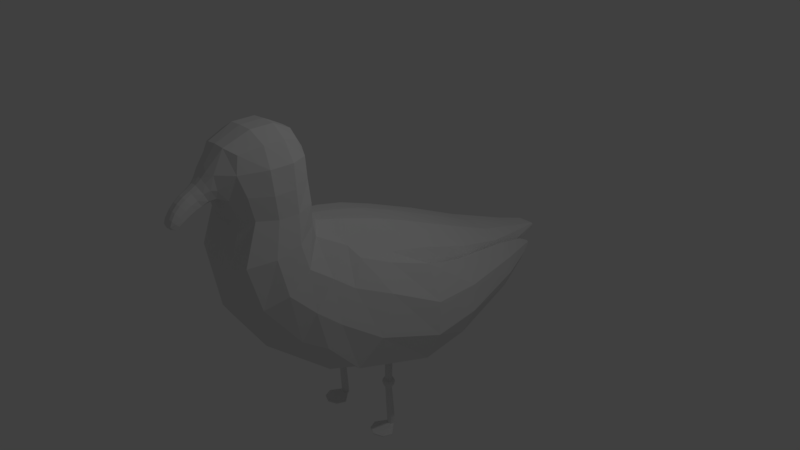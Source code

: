 # Source: FISIKM_S.blend  (saved by Blender 2.79.0; exported with 4.5.12 LTS)
import bpy
from mathutils import Matrix  # noqa: F401  (used for matrix-valued properties, if any)

bpy.ops.wm.read_factory_settings(use_empty=True)
scene = bpy.context.scene
scene.name = 'Scene'

# ---- collections
col_collection_1 = bpy.data.collections.new('Collection 1'); scene.collection.children.link(col_collection_1)

# ---- materials (node trees are filled in below, after node groups)
mat_fiskm_smaterial = bpy.data.materials.new('FiskmåsMaterial')
mat_fiskm_smaterial.alpha_threshold = 0.0
mat_fiskm_smaterial.use_transparent_shadow = False
mat_fiskm_smaterial.roughness = 0.5

# ---- material node trees

# ---- world
world_world = bpy.data.worlds.new('World'); scene.world = world_world
world_world.color = (0.05088, 0.05088, 0.05088)
world_world.use_sun_shadow = False
world_world.sun_shadow_jitter_overblur = 0.0
world_world.cycles.sampling_method = 'MANUAL'

# ---- cameras
cam_camera = bpy.data.cameras.new('Camera')
cam_camera.clip_end = 100.0
cam_camera.lens = 35.0
cam_camera.sensor_width = 32.0
cam_camera.sensor_height = 18.0
cam_camera.ortho_scale = 7.314
cam_camera.dof.focus_distance = 0.0
cam_camera.dof.aperture_fstop = 128.0

# ---- lights
light_lamp = bpy.data.lights.new('Lamp', 'POINT')
light_lamp.transmission_factor = 0.0
light_lamp.cutoff_distance = 30.0
light_lamp.energy = 100.0
light_lamp.shadow_buffer_clip_start = 1.001
light_lamp.shadow_soft_size = 0.1
light_lamp.shadow_maximum_resolution = 0.006
light_lamp.use_absolute_resolution = True

# ---- meshes
me_cylinder = bpy.data.meshes.new('Cylinder')
me_cylinder.from_pydata([(0.3239, -1.283, 2.001), (0.2911, -2.013, 1.997), (0.2256, -1.077, 1.016), (0.3362, -2.07, 1.8), (0.3916, -1.996, 1.544), (0.3836, -1.483, 2.061), (0.3789, -1.742, 2.06), (0.1375, -2.085, 2.054), (0.2132, -2.168, 0.6814), (0.2598, -0.605, 0.803), (0.3815, -1.226, 1.806), (0.402, -1.22, 1.541), (0.1408, -1.226, 2.061), (0.2425, -2.134, 1.505), (0.1621, -2.238, 1.802), (0.1683, -1.468, 2.184), (0.1683, -1.761, 2.184), (0.1787, -1.089, 1.524), (0.1577, -1.1, 1.825), (0.5213, -1.462, 1.526), (0.5208, -1.741, 1.528), (0.5068, -1.468, 1.825), (0.4963, -1.761, 1.825), (0.4607, -1.227, 1.004), (0.4221, -2.107, 0.7514), (0.349, 0.3141, 0.4943), (0.4088, 0.2046, -1.322), (0.4066, -1.935, 1.258), (0.138, 3.203, -0.634), (0.1335, 3.201, -0.6006), (0.1124, 3.202, -0.6531), (0.1706, -2.093, 0.04435), (0.4661, -1.231, 1.267), (0.6189, -1.705, 0.3327), (0.3106, -0.9539, -1.167), (0.2513, -2.039, 1.232), (0.2512, -1.111, 1.242), (0.514, -1.704, 1.236), (0.5307, -1.45, 1.239), (0.1867, -0.9823, 0.8862), (0.4561, -1.955, 0.1794), (0.6065, -1.402, 0.5551), (0.4017, -1.144, 0.8054), (0.5611, -1.796, 0.8018), (0.5793, -1.486, 0.8902), (0.5225, -0.789, 0.6088), (0.3288, 1.901, -0.1757), (0.5355, -1.513, -0.3981), (0.3204, 1.85, -0.9355), (0.363, 1.028, -1.16), (0.9447, -0.676, -0.4931), (0.3112, -0.1898, 0.6863), (0.7671, -0.9054, -0.9107), (0.9008, -0.4677, 0.01208), (0.667, -0.2426, 0.3787), (0.674, -1.386, 0.007075), (0.6605, -1.117, 0.3469), (0.6896, 0.2525, 0.2667), (0.8254, 0.1704, -1.085), (0.1668, 2.746, -0.7579), (0.8722, 1.073, -0.3146), (0.3852, 1.099, 0.1687), (0.702, 1.001, -0.9886), (0.6872, 1.054, 0.0005624), (0.8825, 1.054, -0.6768), (1.04, 0.2444, -0.6615), (0.9821, 0.2743, -0.1664), (0.5288, 1.874, -0.2714), (0.5288, 1.836, -0.837), (0.1123, 3.206, -0.5966), (0.2893, 2.759, -0.5711), (0.1668, 2.766, -0.4647), (0.2528, 2.738, -0.7208), (0.2527, 2.753, -0.5004), (0.2893, 2.753, -0.6515), (0.138, 3.204, -0.6157), (0.6261, 1.869, -0.6591), (0.6261, 1.883, -0.452), (0.1336, 3.198, -0.6485), (0.1144, 3.212, -0.6358), (0.1144, 3.214, -0.6151), (0.0819, -2.381, 1.674), (0.1293, -2.307, 1.52), (0.06775, -2.535, 1.589), (0.1029, -2.445, 1.454), (0.06302, -2.668, 1.475), (0.09321, -2.588, 1.369), (0.06308, -2.738, 1.342), (0.06872, -2.689, 1.297), (0.1956, -2.229, 1.636), (0.115, -2.17, 1.497), (0.07037, -2.276, 1.821), (0.1089, -2.496, 1.523), (0.125, -2.351, 1.613), (0.06651, -2.299, 1.471), (0.03871, -2.387, 1.698), (0.1073, -2.378, 1.479), (0.1143, -2.32, 1.718), (0.1711, -2.234, 1.543), (0.05625, -2.43, 1.431), (0.03143, -2.546, 1.607), (0.09876, -2.518, 1.415), (0.07038, -2.457, 1.629), (0.09855, -2.633, 1.423), (0.05118, -2.573, 1.35), (0.02957, -2.679, 1.489), (0.06531, -2.606, 1.537), (0.07144, -2.718, 1.314), (0.03828, -2.69, 1.29), (0.03553, -2.744, 1.339), (0.06676, -2.715, 1.403), (0.08381, -2.646, 1.325), (0.1591, -2.286, 1.641), (0.0341, -2.726, 1.413), (0.04595, -2.635, 1.311), (0.03761, -2.728, 1.3), (0.1049, -2.567, 1.477), (0.0303, -2.618, 1.554), (0.0912, -2.684, 1.363), (0.112, -2.426, 1.557), (0.03284, -2.465, 1.65), (0.05375, -2.503, 1.394), (0.08862, -2.23, 1.495), (0.0583, -2.365, 1.452), (0.05382, -2.324, 1.759), (0.7865, -0.904, 0.1928), (0.8145, -1.139, -0.1893), (0.6646, -0.7133, 0.4772), (0.7323, -1.288, -0.4944), (1.017, -0.6891, -0.4802), (0.8396, -0.9186, -0.8978), (0.7882, -0.3326, 0.3156), (0.9732, -0.4809, 0.02498), (1.111, 0.14, -0.7405), (0.9659, 0.06583, -1.123), (0.8635, 0.2119, 0.104), (1.075, 0.1757, -0.2949), (1.17, 0.1265, -0.7337), (1.025, 0.05236, -1.116), (0.9101, 0.1755, 0.157), (1.135, 0.1623, -0.2882), (1.029, 0.855, -0.7438), (0.9284, 0.7634, -1.063), (0.8165, 0.8173, -0.04707), (0.9925, 0.8759, -0.3716), (1.08, 0.8571, -0.7382), (0.9791, 0.7655, -1.058), (0.8673, 0.8194, -0.04143), (1.043, 0.878, -0.366), (0.7216, 1.968, -0.7314), (0.6771, 1.894, -0.9334), (0.5996, 1.906, -0.2912), (0.6956, 1.974, -0.4962), (0.752, 1.978, -0.7279), (0.7074, 1.904, -0.9298), (0.63, 1.917, -0.2876), (0.7259, 1.984, -0.4927), (0.5091, 2.534, -0.7084), (0.4874, 2.498, -0.807), (0.4496, 2.504, -0.4934), (0.4964, 2.537, -0.5935), (0.524, 2.54, -0.7067), (0.5022, 2.504, -0.8053), (0.4644, 2.51, -0.4916), (0.5112, 2.542, -0.5918), (0.4233, 2.745, -0.6806), (0.4173, 2.735, -0.7079), (0.4068, 2.737, -0.621), (0.4198, 2.746, -0.6487), (0.4274, 2.747, -0.6801), (0.4214, 2.737, -0.7074), (0.4109, 2.738, -0.6205), (0.4239, 2.747, -0.6482), (-0.3239, -1.283, 2.001), (0.0, -1.057, 1.019), (-0.2911, -2.013, 1.997), (-0.2256, -1.077, 1.016), (-0.3362, -2.07, 1.8), (-0.3916, -1.996, 1.544), (-0.3836, -1.483, 2.061), (-0.3789, -1.742, 2.06), (-0.1375, -2.085, 2.054), (-0.2132, -2.168, 0.6814), (0.0, -0.5791, 0.8202), (-0.2598, -0.605, 0.803), (0.0, 0.3406, 0.5171), (-0.3815, -1.226, 1.806), (-0.402, -1.22, 1.541), (-0.1408, -1.226, 2.061), (-0.2425, -2.134, 1.505), (-0.1621, -2.238, 1.802), (-0.1683, -1.468, 2.184), (-0.1683, -1.761, 2.184), (-0.1787, -1.089, 1.524), (-0.1577, -1.1, 1.825), (-0.5213, -1.462, 1.526), (-0.5208, -1.741, 1.528), (-0.5068, -1.468, 1.825), (-0.4963, -1.761, 1.825), (-0.4607, -1.227, 1.004), (0.0, -1.66, -0.6419), (0.0, -2.087, 2.066), (-0.4221, -2.107, 0.7514), (-0.349, 0.3141, 0.4943), (0.0, -1.222, 2.065), (0.0, -2.138, 1.448), (0.0, -2.247, 1.877), (0.0, -1.466, 2.196), (0.0, -1.768, 2.195), (0.0, -1.074, 1.521), (0.0, -1.089, 1.827), (-0.4088, 0.2046, -1.322), (0.0, 1.915, -0.1651), (-0.4066, -1.935, 1.258), (-0.138, 3.203, -0.634), (-0.1335, 3.201, -0.6006), (-0.1124, 3.202, -0.6531), (-0.1706, -2.093, 0.04435), (-0.4661, -1.231, 1.267), (-0.6189, -1.705, 0.3327), (0.0, -0.9461, 0.895), (-0.3106, -0.9539, -1.167), (-0.2513, -2.039, 1.232), (-0.2512, -1.111, 1.242), (0.0, -1.093, 1.239), (-0.514, -1.704, 1.236), (-0.5307, -1.45, 1.239), (-0.1867, -0.9823, 0.8862), (-0.4561, -1.955, 0.1794), (0.0, -0.1643, 0.7098), (0.0, -2.077, 1.206), (-0.6065, -1.402, 0.5551), (-0.4017, -1.144, 0.8054), (-0.5611, -1.796, 0.8018), (-0.5793, -1.486, 0.8902), (-0.5225, -0.789, 0.6088), (-0.3288, 1.901, -0.1757), (-0.5355, -1.513, -0.3981), (0.0, -2.182, 0.6553), (-0.3204, 1.85, -0.9355), (-0.363, 1.028, -1.16), (-0.9447, -0.676, -0.4931), (-0.3112, -0.1898, 0.6863), (-0.7671, -0.9054, -0.9107), (0.0, 1.104, 0.1903), (0.0, -2.094, 0.007866), (-0.9008, -0.4677, 0.01208), (-0.667, -0.2426, 0.3787), (-0.674, -1.386, 0.007075), (-0.6605, -1.117, 0.3469), (-0.6896, 0.2525, 0.2667), (-0.8254, 0.1704, -1.085), (-0.1668, 2.746, -0.7579), (-0.8722, 1.073, -0.3146), (-0.3852, 1.099, 0.1687), (-0.702, 1.001, -0.9886), (-0.6872, 1.054, 0.0005624), (0.0, -0.9339, -1.192), (-0.8825, 1.054, -0.6768), (0.0, 2.716, -0.4419), (-1.04, 0.2444, -0.6615), (-0.9821, 0.2743, -0.1664), (-0.5288, 1.874, -0.2714), (0.0, 0.1911, -1.337), (-0.5288, 1.836, -0.837), (-0.1123, 3.206, -0.5966), (-0.2893, 2.759, -0.5711), (-0.1668, 2.766, -0.4647), (-0.2528, 2.738, -0.7208), (-0.2527, 2.753, -0.5004), (0.0, 1.036, -1.181), (-0.2893, 2.753, -0.6515), (-0.138, 3.204, -0.6157), (-0.6261, 1.869, -0.6591), (-0.6261, 1.883, -0.452), (0.0, 1.863, -0.9474), (-0.1336, 3.198, -0.6485), (0.0, 3.202, -0.6533), (-0.1144, 3.212, -0.6358), (-0.1144, 3.214, -0.6151), (0.0, 3.206, -0.5964), (0.0, 2.694, -0.7739), (0.0, 3.215, -0.6151), (0.0, 3.213, -0.636), (-0.0819, -2.381, 1.674), (-0.1293, -2.307, 1.52), (0.0, -2.298, 1.472), (0.0, -2.387, 1.7), (-0.06775, -2.535, 1.589), (-0.1029, -2.445, 1.454), (0.0, -2.431, 1.433), (0.0, -2.545, 1.606), (-0.06302, -2.668, 1.475), (-0.09321, -2.588, 1.369), (0.0, -2.573, 1.353), (0.0, -2.678, 1.489), (-0.06308, -2.738, 1.342), (-0.06872, -2.689, 1.297), (0.0, -2.689, 1.293), (0.0, -2.741, 1.342), (-0.1956, -2.229, 1.636), (-0.115, -2.17, 1.497), (-0.07037, -2.276, 1.821), (-0.1089, -2.496, 1.523), (-0.125, -2.351, 1.613), (-0.06651, -2.299, 1.471), (-0.03871, -2.387, 1.698), (-0.1073, -2.378, 1.479), (0.0, -2.319, 1.769), (-0.1143, -2.32, 1.718), (-0.1711, -2.234, 1.543), (0.0, -2.225, 1.487), (-0.05625, -2.43, 1.431), (-0.03143, -2.546, 1.607), (-0.09876, -2.518, 1.415), (0.0, -2.364, 1.455), (0.0, -2.465, 1.651), (-0.07038, -2.457, 1.629), (-0.09855, -2.633, 1.423), (-0.05118, -2.573, 1.35), (-0.02957, -2.679, 1.489), (0.0, -2.634, 1.314), (0.0, -2.503, 1.397), (0.0, -2.617, 1.553), (-0.06531, -2.606, 1.537), (-0.07144, -2.718, 1.314), (-0.03828, -2.69, 1.29), (-0.03553, -2.744, 1.339), (0.0, -2.726, 1.302), (-0.06676, -2.715, 1.403), (-0.08381, -2.646, 1.325), (0.0, -2.724, 1.414), (-0.1591, -2.286, 1.641), (-0.0341, -2.726, 1.413), (-0.04595, -2.635, 1.311), (-0.03761, -2.728, 1.3), (-0.1049, -2.567, 1.477), (-0.0303, -2.618, 1.554), (-0.0912, -2.684, 1.363), (-0.112, -2.426, 1.557), (-0.03284, -2.465, 1.65), (-0.05375, -2.503, 1.394), (-0.08862, -2.23, 1.495), (-0.0583, -2.365, 1.452), (-0.05382, -2.324, 1.759), (-0.7865, -0.904, 0.1928), (-0.8145, -1.139, -0.1893), (-0.6646, -0.7133, 0.4772), (-0.7323, -1.288, -0.4944), (-1.017, -0.6891, -0.4802), (-0.8396, -0.9186, -0.8978), (-0.7882, -0.3326, 0.3156), (-0.9732, -0.4809, 0.02498), (-1.111, 0.14, -0.7405), (-0.9659, 0.06583, -1.123), (-0.8635, 0.2119, 0.104), (-1.075, 0.1757, -0.2949), (-1.17, 0.1265, -0.7337), (-1.025, 0.05236, -1.116), (-0.9101, 0.1755, 0.157), (-1.135, 0.1623, -0.2882), (-1.029, 0.855, -0.7438), (-0.9284, 0.7634, -1.063), (-0.8165, 0.8173, -0.04707), (-0.9925, 0.8759, -0.3716), (-1.08, 0.8571, -0.7382), (-0.9791, 0.7655, -1.058), (-0.8673, 0.8194, -0.04143), (-1.043, 0.878, -0.366), (-0.7216, 1.968, -0.7314), (-0.6771, 1.894, -0.9334), (-0.5996, 1.906, -0.2912), (-0.6956, 1.974, -0.4962), (-0.752, 1.978, -0.7279), (-0.7074, 1.904, -0.9298), (-0.63, 1.917, -0.2876), (-0.7259, 1.984, -0.4927), (-0.5091, 2.534, -0.7084), (-0.4874, 2.498, -0.807), (-0.4496, 2.504, -0.4934), (-0.4964, 2.537, -0.5935), (-0.524, 2.54, -0.7067), (-0.5022, 2.504, -0.8053), (-0.4644, 2.51, -0.4916), (-0.5112, 2.542, -0.5918), (-0.4233, 2.745, -0.6806), (-0.4173, 2.735, -0.7079), (-0.4068, 2.737, -0.621), (-0.4198, 2.746, -0.6487), (-0.4274, 2.747, -0.6801), (-0.4214, 2.737, -0.7074), (-0.4109, 2.738, -0.6205), (-0.4239, 2.747, -0.6482), (0.4826, -0.07342, -1.62), (0.5151, -0.08688, -1.62), (0.5286, -0.1194, -1.62), (0.5151, -0.1519, -1.62), (0.4826, -0.1653, -1.62), (0.4501, -0.1519, -1.62), (0.4367, -0.1194, -1.62), (0.4501, -0.08688, -1.62), (0.4826, -0.04053, -1.652), (0.5384, -0.06362, -1.652), (0.5615, -0.1194, -1.652), (0.5384, -0.1751, -1.652), (0.4826, -0.1982, -1.652), (0.4269, -0.1751, -1.652), (0.4038, -0.1194, -1.652), (0.4269, -0.06362, -1.652), (0.4826, -0.03499, -1.687), (0.5423, -0.05971, -1.687), (0.567, -0.1194, -1.687), (0.5423, -0.179, -1.687), (0.4826, -0.2037, -1.687), (0.423, -0.179, -1.687), (0.3983, -0.1194, -1.687), (0.423, -0.05971, -1.687), (0.4826, -0.04864, -1.732), (0.5326, -0.06936, -1.732), (0.5534, -0.1194, -1.732), (0.5326, -0.1694, -1.732), (0.4826, -0.1901, -1.732), (0.4326, -0.1694, -1.732), (0.4119, -0.1194, -1.732), (0.4326, -0.06936, -1.732), (0.4826, -0.07562, -1.773), (0.5136, -0.08843, -1.773), (0.5264, -0.1194, -1.773), (0.5136, -0.1503, -1.773), (0.4826, -0.1631, -1.773), (0.4517, -0.1503, -1.773), (0.4389, -0.1194, -1.773), (0.4517, -0.08843, -1.773), (0.4826, -0.04155, -2.155), (0.5176, -0.05604, -2.155), (0.5321, -0.09103, -2.155), (0.5176, -0.126, -2.155), (0.4826, -0.1405, -2.155), (0.4476, -0.126, -2.155), (0.4331, -0.09103, -2.155), (0.4476, -0.05604, -2.155), (0.4826, -0.02535, -2.381), (0.5176, -0.03985, -2.381), (0.5321, -0.07484, -2.381), (0.5176, -0.1098, -2.381), (0.4826, -0.1243, -2.381), (0.4476, -0.1098, -2.381), (0.4331, -0.07484, -2.381), (0.4476, -0.03985, -2.381), (0.4826, -0.02535, -2.412), (0.5176, -0.03985, -2.412), (0.5321, -0.07484, -2.412), (0.5176, -0.1098, -2.412), (0.4826, -0.1243, -2.412), (0.4476, -0.1098, -2.412), (0.4331, -0.07484, -2.412), (0.4476, -0.03985, -2.412), (0.6578, -0.2199, -2.408), (0.6065, -0.3438, -2.408), (0.4826, -0.3951, -2.408), (0.3587, -0.3438, -2.408), (0.3074, -0.2199, -2.408), (0.6578, -0.2199, -2.42), (0.6065, -0.3438, -2.42), (0.4826, -0.3951, -2.42), (0.3587, -0.3438, -2.42), (0.3074, -0.2199, -2.42), (-0.4826, -0.07342, -1.62), (-0.5151, -0.08688, -1.62), (-0.5286, -0.1194, -1.62), (-0.5151, -0.1519, -1.62), (-0.4826, -0.1653, -1.62), (-0.4501, -0.1519, -1.62), (-0.4367, -0.1194, -1.62), (-0.4501, -0.08688, -1.62), (-0.4826, -0.04053, -1.652), (-0.5384, -0.06362, -1.652), (-0.5615, -0.1194, -1.652), (-0.5384, -0.1751, -1.652), (-0.4826, -0.1982, -1.652), (-0.4269, -0.1751, -1.652), (-0.4038, -0.1194, -1.652), (-0.4269, -0.06362, -1.652), (-0.4826, -0.03499, -1.687), (-0.5423, -0.05971, -1.687), (-0.567, -0.1194, -1.687), (-0.5423, -0.179, -1.687), (-0.4826, -0.2037, -1.687), (-0.423, -0.179, -1.687), (-0.3983, -0.1194, -1.687), (-0.423, -0.05971, -1.687), (-0.4826, -0.04864, -1.732), (-0.5326, -0.06936, -1.732), (-0.5534, -0.1194, -1.732), (-0.5326, -0.1694, -1.732), (-0.4826, -0.1901, -1.732), (-0.4326, -0.1694, -1.732), (-0.4119, -0.1194, -1.732), (-0.4326, -0.06936, -1.732), (-0.4826, -0.07562, -1.773), (-0.5136, -0.08843, -1.773), (-0.5264, -0.1194, -1.773), (-0.5136, -0.1503, -1.773), (-0.4826, -0.1631, -1.773), (-0.4517, -0.1503, -1.773), (-0.4389, -0.1194, -1.773), (-0.4517, -0.08843, -1.773), (-0.4826, -0.04155, -2.155), (-0.5176, -0.05604, -2.155), (-0.5321, -0.09103, -2.155), (-0.5176, -0.126, -2.155), (-0.4826, -0.1405, -2.155), (-0.4476, -0.126, -2.155), (-0.4331, -0.09103, -2.155), (-0.4476, -0.05604, -2.155), (-0.4826, -0.02535, -2.381), (-0.5176, -0.03985, -2.381), (-0.5321, -0.07484, -2.381), (-0.5176, -0.1098, -2.381), (-0.4826, -0.1243, -2.381), (-0.4476, -0.1098, -2.381), (-0.4331, -0.07484, -2.381), (-0.4476, -0.03985, -2.381), (-0.4826, -0.02535, -2.412), (-0.5176, -0.03985, -2.412), (-0.5321, -0.07484, -2.412), (-0.5176, -0.1098, -2.412), (-0.4826, -0.1243, -2.412), (-0.4476, -0.1098, -2.412), (-0.4331, -0.07484, -2.412), (-0.4476, -0.03985, -2.412), (-0.6578, -0.2199, -2.408), (-0.6065, -0.3438, -2.408), (-0.4826, -0.3951, -2.408), (-0.3587, -0.3438, -2.408), (-0.3074, -0.2199, -2.408), (-0.6578, -0.2199, -2.42), (-0.6065, -0.3438, -2.42), (-0.4826, -0.3951, -2.42), (-0.3587, -0.3438, -2.42), (-0.3074, -0.2199, -2.42), (0.5196, -0.143, -1.198), (0.5352, -0.1103, -1.195), (0.4826, -0.157, -1.216), (0.4462, -0.144, -1.239), (0.5198, -0.07803, -1.21), (0.4459, -0.07891, -1.25), (0.4311, -0.1117, -1.253), (0.4826, -0.06501, -1.233), (-0.5196, -0.143, -1.198), (-0.4826, -0.157, -1.216), (-0.5352, -0.1103, -1.195), (-0.4462, -0.144, -1.239), (-0.4459, -0.07891, -1.25), (-0.4311, -0.1117, -1.253), (-0.4826, -0.06501, -1.233), (-0.5198, -0.07803, -1.21)], [], [(22, 6, 1, 3), (18, 12, 0, 10), (4, 3, 14, 89, 13), (3, 1, 7, 14), (6, 16, 7, 1), (0, 12, 15, 5), (5, 15, 16, 6), (17, 18, 10, 11), (209, 210, 18, 17), (210, 204, 12, 18), (20, 22, 3, 4), (4, 13, 35, 27), (11, 10, 21, 19), (19, 21, 22, 20), (10, 0, 5, 21), (21, 5, 6, 22), (11, 19, 38, 32), (209, 17, 36, 224), (20, 4, 27, 37), (17, 11, 32, 36), (13, 90, 205, 230, 35), (15, 207, 208, 16), (12, 204, 207, 15), (16, 208, 201, 7), (14, 7, 201, 206, 91), (124, 308, 287, 95), (19, 20, 37, 38), (79, 28, 78, 30), (78, 72, 59, 30), (69, 71, 73, 29), (280, 259, 71, 69), (28, 74, 72, 78), (29, 73, 70, 75), (224, 36, 2, 174), (32, 38, 44, 23), (35, 230, 238, 8), (36, 32, 23, 2), (37, 27, 24, 43), (38, 37, 43, 44), (27, 35, 8, 24), (43, 24, 40, 33), (24, 8, 31, 40), (23, 44, 41, 42), (2, 23, 42, 39), (8, 238, 245, 31), (44, 43, 33, 41), (174, 2, 39, 220), (41, 33, 55, 56), (220, 39, 9, 183), (42, 41, 56, 45), (200, 221, 257), (39, 42, 45, 9), (40, 31, 200, 47), (33, 40, 47, 55), (9, 45, 54, 51), (52, 50, 133, 134), (47, 52, 130, 128), (45, 56, 125, 127), (47, 200, 34, 52), (183, 9, 51, 229), (245, 200, 31), (51, 54, 57, 25), (53, 50, 65, 66), (229, 51, 25, 185), (54, 53, 66, 57), (34, 257, 263, 26), (52, 34, 543, 541, 542, 545, 548, 26, 58), (50, 52, 58, 65), (26, 263, 270, 49), (65, 58, 62, 64), (25, 57, 63, 61), (57, 66, 60, 63), (66, 65, 64, 60), (185, 25, 61, 244), (58, 26, 49, 62), (64, 62, 68, 76), (61, 63, 67, 46), (60, 64, 76, 77), (244, 61, 46, 212), (49, 270, 275, 48), (63, 60, 77, 67), (62, 49, 48, 68), (212, 46, 71, 259), (68, 48, 59, 72), (77, 76, 74, 70), (67, 77, 70, 73), (76, 68, 72, 74), (48, 275, 281, 59), (46, 67, 73, 71), (75, 70, 74, 28), (283, 79, 30, 277), (280, 69, 80, 282), (282, 80, 79, 283), (69, 29, 75, 80), (80, 75, 28, 79), (30, 59, 281, 277), (123, 96, 84, 99), (122, 98, 82, 94), (13, 89, 98), (121, 101, 86, 104), (120, 316, 291, 100), (119, 102, 83, 92), (118, 110, 87, 107), (117, 323, 295, 105), (116, 106, 85, 103), (115, 109, 299, 328), (114, 111, 88, 108), (113, 331, 299, 109), (82, 112, 93), (93, 97, 81), (93, 112, 97), (112, 14, 97), (110, 113, 109, 87), (85, 105, 113, 110), (105, 295, 331, 113), (321, 114, 108, 298), (294, 104, 114, 321), (104, 86, 111, 114), (108, 115, 328, 298), (88, 107, 115, 108), (107, 87, 109, 115), (101, 116, 103, 86), (84, 92, 116, 101), (92, 83, 106, 116), (106, 117, 105, 85), (83, 100, 117, 106), (100, 291, 323, 117), (111, 118, 107, 88), (86, 103, 118, 111), (103, 85, 110, 118), (96, 119, 92, 84), (82, 93, 119, 96), (93, 81, 102, 119), (102, 120, 100, 83), (81, 95, 120, 102), (95, 287, 316, 120), (322, 121, 104, 294), (290, 99, 121, 322), (99, 84, 101, 121), (98, 112, 82), (98, 89, 112), (89, 14, 112), (311, 122, 94, 286), (205, 90, 122, 311), (90, 13, 98, 122), (315, 123, 99, 290), (286, 94, 123, 315), (94, 82, 96, 123), (97, 124, 95, 81), (14, 91, 124, 97), (91, 206, 308, 124), (125, 126, 129, 132), (127, 125, 132, 131), (126, 128, 130, 129), (55, 47, 128, 126), (132, 129, 137, 140), (54, 45, 127, 131), (50, 53, 136, 133), (56, 55, 126, 125), (134, 133, 141, 142), (133, 136, 144, 141), (139, 140, 148, 147), (129, 130, 138, 137), (130, 52, 134, 138), (53, 54, 135, 136), (54, 131, 139, 135), (131, 132, 140, 139), (141, 144, 152, 149), (147, 148, 156, 155), (146, 142, 150, 154), (135, 139, 147, 143), (140, 137, 145, 148), (137, 138, 146, 145), (136, 135, 143, 144), (138, 134, 142, 146), (152, 151, 159, 160), (153, 154, 162, 161), (156, 153, 161, 164), (142, 141, 149, 150), (143, 147, 155, 151), (148, 145, 153, 156), (145, 146, 154, 153), (144, 143, 151, 152), (164, 161, 169, 172), (159, 163, 171, 167), (158, 157, 165, 166), (154, 150, 158, 162), (155, 156, 164, 163), (149, 152, 160, 157), (150, 149, 157, 158), (151, 155, 163, 159), (165, 168, 172, 169), (166, 165, 169, 170), (168, 167, 171, 172), (161, 162, 170, 169), (160, 159, 167, 168), (162, 158, 166, 170), (163, 164, 172, 171), (157, 160, 168, 165), (198, 177, 175, 180), (194, 186, 173, 188), (178, 189, 300, 190, 177), (177, 190, 181, 175), (180, 175, 181, 192), (173, 179, 191, 188), (179, 180, 192, 191), (193, 187, 186, 194), (209, 193, 194, 210), (210, 194, 188, 204), (196, 178, 177, 198), (178, 213, 222, 189), (187, 195, 197, 186), (195, 196, 198, 197), (186, 197, 179, 173), (197, 198, 180, 179), (187, 218, 226, 195), (209, 224, 223, 193), (196, 225, 213, 178), (193, 223, 218, 187), (189, 222, 230, 205, 301), (191, 192, 208, 207), (188, 191, 207, 204), (192, 181, 201, 208), (190, 302, 206, 201, 181), (344, 306, 287, 308), (195, 226, 225, 196), (278, 216, 276, 214), (276, 216, 252, 268), (265, 215, 269, 267), (280, 265, 267, 259), (214, 276, 268, 271), (215, 272, 266, 269), (224, 174, 176, 223), (218, 199, 234, 226), (222, 182, 238, 230), (223, 176, 199, 218), (225, 233, 202, 213), (226, 234, 233, 225), (213, 202, 182, 222), (233, 219, 228, 202), (202, 228, 217, 182), (199, 232, 231, 234), (176, 227, 232, 199), (182, 217, 245, 238), (234, 231, 219, 233), (174, 220, 227, 176), (231, 249, 248, 219), (220, 183, 184, 227), (232, 235, 249, 231), (200, 257, 34), (227, 184, 235, 232), (228, 237, 200, 217), (219, 248, 237, 228), (184, 242, 247, 235), (243, 354, 353, 241), (237, 348, 350, 243), (235, 347, 345, 249), (237, 243, 221, 200), (183, 229, 242, 184), (245, 217, 200), (242, 203, 250, 247), (246, 261, 260, 241), (229, 185, 203, 242), (247, 250, 261, 246), (221, 211, 263, 257), (243, 251, 211, 555, 553, 554, 552, 550, 221), (241, 260, 251, 243), (211, 240, 270, 263), (260, 258, 255, 251), (203, 254, 256, 250), (250, 256, 253, 261), (261, 253, 258, 260), (185, 244, 254, 203), (251, 255, 240, 211), (258, 273, 264, 255), (254, 236, 262, 256), (253, 274, 273, 258), (244, 212, 236, 254), (240, 239, 275, 270), (256, 262, 274, 253), (255, 264, 239, 240), (212, 259, 267, 236), (264, 268, 252, 239), (274, 266, 271, 273), (262, 269, 266, 274), (273, 271, 268, 264), (239, 252, 281, 275), (236, 267, 269, 262), (272, 214, 271, 266), (283, 277, 216, 278), (280, 282, 279, 265), (282, 283, 278, 279), (265, 279, 272, 215), (279, 278, 214, 272), (216, 277, 281, 252), (343, 312, 289, 307), (342, 305, 285, 310), (189, 310, 300), (341, 319, 293, 314), (340, 313, 291, 316), (339, 303, 288, 317), (338, 325, 296, 329), (337, 320, 295, 323), (336, 318, 292, 324), (335, 328, 299, 327), (334, 326, 297, 330), (333, 327, 299, 331), (285, 304, 332), (304, 284, 309), (304, 309, 332), (332, 309, 190), (329, 296, 327, 333), (292, 329, 333, 320), (320, 333, 331, 295), (321, 298, 326, 334), (294, 321, 334, 319), (319, 334, 330, 293), (326, 298, 328, 335), (297, 326, 335, 325), (325, 335, 327, 296), (314, 293, 318, 336), (289, 314, 336, 303), (303, 336, 324, 288), (324, 292, 320, 337), (288, 324, 337, 313), (313, 337, 323, 291), (330, 297, 325, 338), (293, 330, 338, 318), (318, 338, 329, 292), (307, 289, 303, 339), (285, 307, 339, 304), (304, 339, 317, 284), (317, 288, 313, 340), (284, 317, 340, 306), (306, 340, 316, 287), (322, 294, 319, 341), (290, 322, 341, 312), (312, 341, 314, 289), (310, 285, 332), (310, 332, 300), (300, 332, 190), (311, 286, 305, 342), (205, 311, 342, 301), (301, 342, 310, 189), (315, 290, 312, 343), (286, 315, 343, 305), (305, 343, 307, 285), (309, 284, 306, 344), (190, 309, 344, 302), (302, 344, 308, 206), (345, 352, 349, 346), (347, 351, 352, 345), (346, 349, 350, 348), (248, 346, 348, 237), (352, 360, 357, 349), (247, 351, 347, 235), (241, 353, 356, 246), (249, 345, 346, 248), (354, 362, 361, 353), (353, 361, 364, 356), (359, 367, 368, 360), (349, 357, 358, 350), (350, 358, 354, 243), (246, 356, 355, 247), (247, 355, 359, 351), (351, 359, 360, 352), (361, 369, 372, 364), (367, 375, 376, 368), (366, 374, 370, 362), (355, 363, 367, 359), (360, 368, 365, 357), (357, 365, 366, 358), (356, 364, 363, 355), (358, 366, 362, 354), (372, 380, 379, 371), (373, 381, 382, 374), (376, 384, 381, 373), (362, 370, 369, 361), (363, 371, 375, 367), (368, 376, 373, 365), (365, 373, 374, 366), (364, 372, 371, 363), (384, 392, 389, 381), (379, 387, 391, 383), (378, 386, 385, 377), (374, 382, 378, 370), (375, 383, 384, 376), (369, 377, 380, 372), (370, 378, 377, 369), (371, 379, 383, 375), (385, 389, 392, 388), (386, 390, 389, 385), (388, 392, 391, 387), (381, 389, 390, 382), (380, 388, 387, 379), (382, 390, 386, 378), (383, 391, 392, 384), (377, 385, 388, 380), (393, 548, 545, 394), (394, 545, 542, 395), (395, 542, 541, 396), (396, 541, 543, 397), (397, 543, 544, 398), (398, 544, 547, 399), (399, 547, 546, 400), (400, 546, 548, 393), (396, 397, 405, 404), (407, 408, 416, 415), (399, 400, 408, 407), (394, 395, 403, 402), (397, 398, 406, 405), (400, 393, 401, 408), (393, 394, 402, 401), (395, 396, 404, 403), (398, 399, 407, 406), (414, 415, 423, 422), (405, 406, 414, 413), (403, 404, 412, 411), (401, 402, 410, 409), (408, 401, 409, 416), (406, 407, 415, 414), (404, 405, 413, 412), (402, 403, 411, 410), (417, 418, 426, 425), (412, 413, 421, 420), (410, 411, 419, 418), (415, 416, 424, 423), (413, 414, 422, 421), (411, 412, 420, 419), (409, 410, 418, 417), (416, 409, 417, 424), (431, 432, 440, 439), (424, 417, 425, 432), (422, 423, 431, 430), (420, 421, 429, 428), (418, 419, 427, 426), (423, 424, 432, 431), (421, 422, 430, 429), (419, 420, 428, 427), (434, 435, 443, 442), (429, 430, 438, 437), (427, 428, 436, 435), (425, 426, 434, 433), (432, 425, 433, 440), (430, 431, 439, 438), (428, 429, 437, 436), (426, 427, 435, 434), (448, 441, 449, 456), (439, 440, 448, 447), (437, 438, 446, 445), (435, 436, 444, 443), (433, 434, 442, 441), (440, 433, 441, 448), (438, 439, 447, 446), (436, 437, 445, 444), (449, 450, 451, 452, 453, 454, 455, 456), (445, 446, 460, 459), (444, 445, 459, 458), (442, 443, 451, 450), (447, 448, 456, 455), (454, 453, 464, 465), (451, 443, 457, 462), (441, 442, 450, 449), (460, 461, 466, 465), (458, 459, 464, 463), (459, 460, 465, 464), (457, 458, 463, 462), (455, 454, 465, 466), (452, 451, 462, 463), (446, 447, 461, 460), (443, 444, 458, 457), (453, 452, 463, 464), (447, 455, 466, 461), (467, 468, 556, 555), (468, 469, 551, 556), (469, 470, 549, 551), (471, 472, 552, 550), (472, 473, 554, 552), (473, 474, 553, 554), (474, 467, 555, 553), (470, 478, 479, 471), (481, 489, 490, 482), (473, 481, 482, 474), (468, 476, 477, 469), (471, 479, 480, 472), (474, 482, 475, 467), (467, 475, 476, 468), (469, 477, 478, 470), (472, 480, 481, 473), (488, 496, 497, 489), (479, 487, 488, 480), (477, 485, 486, 478), (475, 483, 484, 476), (482, 490, 483, 475), (480, 488, 489, 481), (478, 486, 487, 479), (476, 484, 485, 477), (491, 499, 500, 492), (486, 494, 495, 487), (484, 492, 493, 485), (489, 497, 498, 490), (487, 495, 496, 488), (485, 493, 494, 486), (483, 491, 492, 484), (490, 498, 491, 483), (505, 513, 514, 506), (498, 506, 499, 491), (496, 504, 505, 497), (494, 502, 503, 495), (492, 500, 501, 493), (497, 505, 506, 498), (495, 503, 504, 496), (493, 501, 502, 494), (508, 516, 517, 509), (503, 511, 512, 504), (501, 509, 510, 502), (499, 507, 508, 500), (506, 514, 507, 499), (504, 512, 513, 505), (502, 510, 511, 503), (500, 508, 509, 501), (522, 530, 523, 515), (513, 521, 522, 514), (511, 519, 520, 512), (509, 517, 518, 510), (507, 515, 516, 508), (514, 522, 515, 507), (512, 520, 521, 513), (510, 518, 519, 511), (523, 530, 529, 528, 527, 526, 525, 524), (519, 533, 534, 520), (518, 532, 533, 519), (516, 524, 525, 517), (521, 529, 530, 522), (528, 539, 538, 527), (525, 536, 531, 517), (515, 523, 524, 516), (534, 539, 540, 535), (532, 537, 538, 533), (533, 538, 539, 534), (531, 536, 537, 532), (529, 540, 539, 528), (526, 537, 536, 525), (520, 534, 535, 521), (517, 531, 532, 518), (527, 538, 537, 526), (521, 535, 540, 529), (221, 550, 552, 554, 553, 555, 211), (26, 548, 546, 547, 544, 543, 34)])
_uv = me_cylinder.uv_layers.new(name='UVMap')
_uv.uv.foreach_set('vector', [0.1765, 0.1898, 0.1759, 0.1902, 0.1756, 0.1895, 0.1759, 0.189, 0.1757, 0.1921, 0.1755, 0.1916, 0.1759, 0.1914, 0.1765, 0.1916, -0.01039, 0.2082, 0.05951, 0.1645, 0.1182, 0.2088, 0.07968, 0.2431, 0.03019, 0.2561, 0.05951, 0.1645, 0.09611, 0.1122, 0.1489, 0.1243, 0.1182, 0.2088, 0.1759, 0.1902, 0.1754, 0.1904, 0.1753, 0.1895, 0.1756, 0.1895, 0.1759, 0.1914, 0.1755, 0.1916, 0.1754, 0.1913, 0.176, 0.1909, 0.176, 0.1909, 0.1754, 0.1913, 0.1754, 0.1904, 0.1759, 0.1902, 0.1763, 0.1931, 0.1757, 0.1921, 0.1765, 0.1916, 0.1775, 0.1919, 0.1751, 0.1934, 0.1751, 0.1922, 0.1757, 0.1921, 0.1763, 0.1931, 0.1751, 0.1922, 0.1751, 0.1917, 0.1755, 0.1916, 0.1757, 0.1921, 0.1775, 0.1892, 0.1765, 0.1898, 0.1759, 0.189, 0.1766, 0.1884, 0.1766, 0.1884, 0.176, 0.1879, 0.1767, 0.1865, 0.1777, 0.1872, 0.1775, 0.1919, 0.1765, 0.1916, 0.1767, 0.1907, 0.1779, 0.1905, 0.1779, 0.1905, 0.1767, 0.1907, 0.1765, 0.1898, 0.1775, 0.1892, 0.1765, 0.1916, 0.1759, 0.1914, 0.176, 0.1909, 0.1767, 0.1907, 0.1767, 0.1907, 0.176, 0.1909, 0.1759, 0.1902, 0.1765, 0.1898, 0.1775, 0.1919, 0.1779, 0.1905, 0.1798, 0.1902, 0.1796, 0.1922, 0.1751, 0.1934, 0.1763, 0.1931, 0.1784, 0.1948, 0.1751, 0.196, 0.1775, 0.1892, 0.1766, 0.1884, 0.1777, 0.1872, 0.1791, 0.1883, 0.1763, 0.1931, 0.1775, 0.1919, 0.1796, 0.1922, 0.1784, 0.1948, 0.176, 0.1879, 0.1755, 0.1878, 0.1751, 0.1874, 0.1751, 0.1861, 0.1767, 0.1865, 0.1754, 0.1913, 0.1751, 0.1919, 0.1751, 0.1905, 0.1754, 0.1904, 0.1755, 0.1916, 0.1751, 0.1917, 0.1751, 0.1919, 0.1754, 0.1913, 0.1754, 0.1904, 0.1751, 0.1905, 0.1751, 0.1895, 0.1753, 0.1895, 0.1182, 0.2088, 0.1489, 0.1243, 0.19, 0.1321, 0.1722, 0.2049, 0.1472, 0.2186, 0.7095, 0.1942, 0.7185, 0.1762, 0.7428, 0.1961, 0.7371, 0.2056, 0.1779, 0.1905, 0.1775, 0.1892, 0.1791, 0.1883, 0.1798, 0.1902, 0.2571, 0.1106, 0.257, 0.1104, 0.2572, 0.1104, 0.2572, 0.1106, 0.2572, 0.1104, 0.2594, 0.1054, 0.2611, 0.1068, 0.2572, 0.1106, 0.2568, 0.1106, 0.2538, 0.1079, 0.2546, 0.1062, 0.2568, 0.1104, 0.2568, 0.1113, 0.2522, 0.1112, 0.2538, 0.1079, 0.2568, 0.1106, 0.257, 0.1104, 0.2577, 0.1052, 0.2594, 0.1054, 0.2572, 0.1104, 0.2568, 0.1104, 0.2546, 0.1062, 0.256, 0.1053, 0.2569, 0.1104, 0.1751, 0.196, 0.1784, 0.1948, 0.181, 0.198, 0.1751, 0.2, 0.1796, 0.1922, 0.1798, 0.1902, 0.1833, 0.188, 0.1832, 0.1924, 0.1767, 0.1865, 0.1751, 0.1861, 0.1751, 0.1814, 0.177, 0.1818, 0.1784, 0.1948, 0.1796, 0.1922, 0.1832, 0.1924, 0.181, 0.198, 0.1791, 0.1883, 0.1777, 0.1872, 0.1787, 0.1828, 0.1815, 0.1846, 0.1798, 0.1902, 0.1791, 0.1883, 0.1815, 0.1846, 0.1833, 0.188, 0.1777, 0.1872, 0.1767, 0.1865, 0.177, 0.1818, 0.1787, 0.1828, 0.1815, 0.1846, 0.1787, 0.1828, 0.1816, 0.1762, 0.1856, 0.1788, 0.1787, 0.1828, 0.177, 0.1818, 0.1773, 0.1744, 0.1816, 0.1762, 0.1832, 0.1924, 0.1833, 0.188, 0.1887, 0.1847, 0.188, 0.194, 0.1243, 0.08103, 0.1163, 0.06826, 0.1281, 0.06627, 0.1337, 0.08129, 0.177, 0.1818, 0.1751, 0.1814, 0.1751, 0.1737, 0.1773, 0.1744, 0.1833, 0.188, 0.1815, 0.1846, 0.1856, 0.1788, 0.1887, 0.1847, 0.1265, 0.09291, 0.1243, 0.08103, 0.1337, 0.08129, 0.1356, 0.09231, 0.1887, 0.1847, 0.1856, 0.1788, 0.1936, 0.1729, 0.1969, 0.1834, 0.1356, 0.09231, 0.1337, 0.08129, 0.1557, 0.07834, 0.1565, 0.09224, 0.188, 0.194, 0.1887, 0.1847, 0.1969, 0.1834, 0.1994, 0.1948, 0.1746, 0.1582, 0.1658, 0.1351, 0.1751, 0.1339, 0.1337, 0.08129, 0.1281, 0.06627, 0.1496, 0.05968, 0.1557, 0.07834, 0.1816, 0.1762, 0.1773, 0.1744, 0.1754, 0.1583, 0.1894, 0.1624, 0.1856, 0.1788, 0.1816, 0.1762, 0.1894, 0.1624, 0.1936, 0.1729, 0.1557, 0.07834, 0.1496, 0.05968, 0.1809, 0.05207, 0.1782, 0.0765, 0.2128, 0.7922, 0.2148, 0.7897, 0.2124, 0.7918, 0.212, 0.7921, 0.1894, 0.1624, 0.2005, 0.139, 0.2029, 0.1399, 0.1974, 0.1582, 0.1026, 0.2039, 0.08619, 0.1839, 0.1002, 0.1743, 0.109, 0.1935, 0.1894, 0.1624, 0.1754, 0.1583, 0.1843, 0.1351, 0.2005, 0.139, 0.1565, 0.09224, 0.1557, 0.07834, 0.1782, 0.0765, 0.1788, 0.09252, 0.1751, 0.1737, 0.1754, 0.1583, 0.1773, 0.1744, 0.1782, 0.0765, 0.1809, 0.05207, 0.2074, 0.05369, 0.2058, 0.07493, 0.2151, 0.79, 0.2148, 0.7897, 0.2234, 0.7811, 0.222, 0.7823, 0.1788, 0.09252, 0.1782, 0.0765, 0.2058, 0.07493, 0.2064, 0.09287, 0.1809, 0.05207, 0.1759, 0.02666, 0.2165, 0.02788, 0.2074, 0.05369, 0.1843, 0.1351, 0.1751, 0.1339, 0.1751, 0.09238, 0.1909, 0.09376, 0.2005, 0.139, 0.1843, 0.1351, 0.1933, 0.1078, 0.194, 0.1071, 0.1945, 0.1066, 0.195, 0.1063, 0.1933, 0.1054, 0.1909, 0.09376, 0.2091, 0.09958, 0.2148, 0.7897, 0.2128, 0.7922, 0.2237, 0.78, 0.2234, 0.7811, 0.2263, 0.7794, 0.2272, 0.7799, 0.2367, 0.7696, 0.2358, 0.7704, 0.2234, 0.7811, 0.2237, 0.78, 0.2341, 0.772, 0.2336, 0.7723, 0.2058, 0.07493, 0.2074, 0.05369, 0.2507, 0.05575, 0.2493, 0.0736, 0.2074, 0.05369, 0.2165, 0.02788, 0.2582, 0.03832, 0.2507, 0.05575, 0.222, 0.7823, 0.2234, 0.7811, 0.2336, 0.7723, 0.2326, 0.7726, 0.2064, 0.09287, 0.2058, 0.07493, 0.2493, 0.0736, 0.2489, 0.09338, 0.2237, 0.78, 0.2263, 0.7794, 0.2358, 0.7704, 0.2341, 0.772, 0.2336, 0.7723, 0.2341, 0.772, 0.2523, 0.7566, 0.2509, 0.7553, 0.2493, 0.0736, 0.2507, 0.05575, 0.2953, 0.06507, 0.2945, 0.07673, 0.2326, 0.7726, 0.2336, 0.7723, 0.2509, 0.7553, 0.249, 0.7545, 0.2489, 0.09338, 0.2493, 0.0736, 0.2945, 0.07673, 0.2948, 0.09394, 0.2358, 0.7704, 0.2367, 0.7696, 0.2555, 0.7496, 0.2557, 0.7545, 0.2507, 0.05575, 0.2582, 0.03832, 0.2998, 0.05529, 0.2953, 0.06507, 0.2341, 0.772, 0.2358, 0.7704, 0.2557, 0.7545, 0.2523, 0.7566, 0.235, 0.1108, 0.2353, 0.1028, 0.2538, 0.1079, 0.2522, 0.1112, 0.06038, 0.2167, 0.06393, 0.2039, 0.1167, 0.2115, 0.1151, 0.2167, 0.249, 0.7545, 0.2509, 0.7553, 0.3048, 0.6991, 0.3026, 0.6959, 0.236, 0.09753, 0.2385, 0.09354, 0.256, 0.1053, 0.2546, 0.1062, 0.2509, 0.7553, 0.2523, 0.7566, 0.3071, 0.7027, 0.3048, 0.6991, 0.2557, 0.7545, 0.2555, 0.7496, 0.3022, 0.6997, 0.3116, 0.7011, 0.2353, 0.1028, 0.236, 0.09753, 0.2546, 0.1062, 0.2538, 0.1079, 0.2569, 0.1104, 0.256, 0.1053, 0.2577, 0.1052, 0.257, 0.1104, 0.2571, 0.1113, 0.2571, 0.1106, 0.2572, 0.1106, 0.2572, 0.1113, 0.2568, 0.1113, 0.2568, 0.1106, 0.2569, 0.1106, 0.2569, 0.1113, 0.2569, 0.1113, 0.2569, 0.1106, 0.2571, 0.1106, 0.2571, 0.1113, 0.2568, 0.1106, 0.2568, 0.1104, 0.2569, 0.1104, 0.2569, 0.1106, 0.2569, 0.1106, 0.2569, 0.1104, 0.257, 0.1104, 0.2571, 0.1106, 0.2572, 0.1106, 0.2611, 0.1068, 0.2637, 0.1115, 0.2572, 0.1113, 0.7836, 0.2426, 0.773, 0.2447, 0.7738, 0.234, 0.7795, 0.2335, 0.7929, 0.2882, 0.7497, 0.297, 0.7636, 0.266, 0.7892, 0.2589, 0.1728, 0.838, 0.1683, 0.8426, 0.1667, 0.8454, 0.7772, 0.2275, 0.7747, 0.2276, 0.7752, 0.2248, 0.7762, 0.2247, 0.7563, 0.2139, 0.7592, 0.2095, 0.7681, 0.2168, 0.767, 0.2187, 0.7595, 0.235, 0.7549, 0.221, 0.766, 0.2217, 0.7673, 0.2287, 0.775, 0.2234, 0.7747, 0.223, 0.7752, 0.223, 0.7753, 0.2232, 0.7714, 0.2209, 0.772, 0.2199, 0.774, 0.2215, 0.7737, 0.222, 0.772, 0.2255, 0.771, 0.2223, 0.7735, 0.2227, 0.7741, 0.224, 0.7755, 0.223, 0.7753, 0.2229, 0.7754, 0.2227, 0.7756, 0.2229, 0.7758, 0.2236, 0.7754, 0.2237, 0.7755, 0.2233, 0.7756, 0.2232, 0.7748, 0.2226, 0.775, 0.2223, 0.7754, 0.2227, 0.7753, 0.2229, 0.7636, 0.266, 0.7157, 0.2619, 0.7386, 0.2437, 0.7386, 0.2437, 0.7061, 0.2227, 0.7347, 0.2198, 0.7386, 0.2437, 0.7157, 0.2619, 0.7061, 0.2227, 0.0963, 0.255, 0.1182, 0.2088, 0.124, 0.247, 0.7747, 0.223, 0.7748, 0.2226, 0.7753, 0.2229, 0.7752, 0.223, 0.7735, 0.2227, 0.7737, 0.222, 0.7748, 0.2226, 0.7747, 0.223, 0.7737, 0.222, 0.774, 0.2215, 0.775, 0.2223, 0.7748, 0.2226, 0.7762, 0.2233, 0.7758, 0.2236, 0.7756, 0.2232, 0.7758, 0.223, 0.7771, 0.2241, 0.7762, 0.2247, 0.7758, 0.2236, 0.7762, 0.2233, 0.7762, 0.2247, 0.7752, 0.2248, 0.7754, 0.2237, 0.7758, 0.2236, 0.7756, 0.2232, 0.7755, 0.223, 0.7756, 0.2229, 0.7758, 0.223, 0.7755, 0.2233, 0.7753, 0.2232, 0.7755, 0.223, 0.7756, 0.2232, 0.7753, 0.2232, 0.7752, 0.223, 0.7753, 0.2229, 0.7755, 0.223, 0.7747, 0.2276, 0.772, 0.2255, 0.7741, 0.224, 0.7752, 0.2248, 0.7738, 0.234, 0.7673, 0.2287, 0.772, 0.2255, 0.7747, 0.2276, 0.7673, 0.2287, 0.766, 0.2217, 0.771, 0.2223, 0.772, 0.2255, 0.771, 0.2223, 0.7714, 0.2209, 0.7737, 0.222, 0.7735, 0.2227, 0.766, 0.2217, 0.767, 0.2187, 0.7714, 0.2209, 0.771, 0.2223, 0.767, 0.2187, 0.7681, 0.2168, 0.772, 0.2199, 0.7714, 0.2209, 0.7754, 0.2237, 0.775, 0.2234, 0.7753, 0.2232, 0.7755, 0.2233, 0.7752, 0.2248, 0.7741, 0.224, 0.775, 0.2234, 0.7754, 0.2237, 0.7741, 0.224, 0.7735, 0.2227, 0.7747, 0.223, 0.775, 0.2234, 0.773, 0.2447, 0.7595, 0.235, 0.7673, 0.2287, 0.7738, 0.234, 0.7636, 0.266, 0.7386, 0.2437, 0.7595, 0.235, 0.773, 0.2447, 0.7386, 0.2437, 0.7347, 0.2198, 0.7549, 0.221, 0.7595, 0.235, 0.7549, 0.221, 0.7563, 0.2139, 0.767, 0.2187, 0.766, 0.2217, 0.7347, 0.2198, 0.7371, 0.2056, 0.7563, 0.2139, 0.7549, 0.221, 0.7371, 0.2056, 0.7428, 0.1961, 0.7592, 0.2095, 0.7563, 0.2139, 0.7793, 0.2258, 0.7772, 0.2275, 0.7762, 0.2247, 0.7771, 0.2241, 0.7842, 0.2299, 0.7795, 0.2335, 0.7772, 0.2275, 0.7793, 0.2258, 0.7795, 0.2335, 0.7738, 0.234, 0.7747, 0.2276, 0.7772, 0.2275, 0.7497, 0.297, 0.7157, 0.2619, 0.7636, 0.266, 0.7497, 0.297, 0.7078, 0.2905, 0.7157, 0.2619, 0.07968, 0.2431, 0.1182, 0.2088, 0.0963, 0.255, 0.8276, 0.2654, 0.7929, 0.2882, 0.7892, 0.2589, 0.8049, 0.2468, 0.1705, 0.8402, 0.1672, 0.8431, 0.1637, 0.8467, 0.1653, 0.8458, 0.1672, 0.8431, 0.1728, 0.838, 0.1667, 0.8454, 0.1637, 0.8467, 0.792, 0.2363, 0.7836, 0.2426, 0.7795, 0.2335, 0.7842, 0.2299, 0.8049, 0.2468, 0.7892, 0.2589, 0.7836, 0.2426, 0.792, 0.2363, 0.7892, 0.2589, 0.7636, 0.266, 0.773, 0.2447, 0.7836, 0.2426, 0.7061, 0.2227, 0.7095, 0.1942, 0.7371, 0.2056, 0.7347, 0.2198, 0.1182, 0.2088, 0.1472, 0.2186, 0.1459, 0.2429, 0.124, 0.247, 0.1752, 0.1888, 0.1751, 0.1889, 0.1751, 0.1886, 0.1752, 0.1886, 0.1002, 0.1743, 0.0878, 0.1514, 0.1161, 0.1348, 0.1264, 0.164, 0.109, 0.1935, 0.1002, 0.1743, 0.1264, 0.164, 0.1326, 0.1847, 0.0878, 0.1514, 0.07798, 0.1334, 0.1009, 0.1099, 0.1161, 0.1348, 0.07144, 0.1632, 0.06038, 0.1392, 0.07798, 0.1334, 0.0878, 0.1514, 0.1264, 0.164, 0.1161, 0.1348, 0.1627, 0.1221, 0.1638, 0.1471, 0.1809, 0.05207, 0.1496, 0.05968, 0.1556, 0.05047, 0.1774, 0.04415, 0.2148, 0.7897, 0.2151, 0.79, 0.2127, 0.7918, 0.2124, 0.7918, 0.08619, 0.1839, 0.07144, 0.1632, 0.0878, 0.1514, 0.1002, 0.1743, 0.212, 0.7921, 0.2124, 0.7918, 0.212, 0.7924, 0.2118, 0.7925, 0.2124, 0.7918, 0.2127, 0.7918, 0.212, 0.7925, 0.212, 0.7924, 0.2058, 0.03918, 0.2081, 0.01297, 0.2464, 0.01568, 0.2413, 0.03485, 0.1161, 0.1348, 0.1009, 0.1099, 0.1586, 0.09867, 0.1627, 0.1221, 0.2029, 0.1399, 0.2005, 0.139, 0.2117, 0.106, 0.2137, 0.1068, 0.2151, 0.79, 0.2126, 0.7924, 0.2124, 0.7926, 0.2127, 0.7918, 0.1809, 0.05207, 0.1774, 0.04415, 0.2058, 0.03918, 0.209, 0.04192, 0.1326, 0.1847, 0.1264, 0.164, 0.1638, 0.1471, 0.1634, 0.1757, 0.212, 0.7924, 0.212, 0.7925, 0.2118, 0.7926, 0.2118, 0.7926, 0.2413, 0.03485, 0.2464, 0.01568, 0.3059, 0.02411, 0.3008, 0.03523, 0.2117, 0.7926, 0.2118, 0.7925, 0.2118, 0.7926, 0.2118, 0.7926, 0.209, 0.04192, 0.2058, 0.03918, 0.2413, 0.03485, 0.2418, 0.03751, 0.1638, 0.1471, 0.1627, 0.1221, 0.204, 0.1234, 0.2046, 0.1448, 0.1627, 0.1221, 0.1586, 0.09867, 0.2007, 0.1033, 0.204, 0.1234, 0.2127, 0.7918, 0.2124, 0.7926, 0.212, 0.7926, 0.212, 0.7925, 0.2113, 0.7926, 0.212, 0.7921, 0.2118, 0.7925, 0.2117, 0.7926, 0.2118, 0.7926, 0.2118, 0.7926, 0.2118, 0.7926, 0.2118, 0.7926, 0.2712, 0.1275, 0.2688, 0.1149, 0.3054, 0.1248, 0.3064, 0.131, 0.2712, 0.1413, 0.2712, 0.1275, 0.3064, 0.131, 0.3064, 0.1377, 0.2118, 0.7925, 0.212, 0.7924, 0.2118, 0.7926, 0.2118, 0.7926, 0.2418, 0.03751, 0.2413, 0.03485, 0.3008, 0.03523, 0.3007, 0.03689, 0.2046, 0.1448, 0.204, 0.1234, 0.2712, 0.1275, 0.2712, 0.1413, 0.204, 0.1234, 0.2007, 0.1033, 0.2688, 0.1149, 0.2712, 0.1275, 0.212, 0.7925, 0.212, 0.7926, 0.2118, 0.7926, 0.2118, 0.7926, 0.3064, 0.1377, 0.3064, 0.131, 0.3196, 0.1334, 0.3196, 0.1353, 0.2137, 0.1312, 0.2137, 0.1308, 0.219, 0.1307, 0.2189, 0.1308, 0.2118, 0.7926, 0.2118, 0.7926, 0.2118, 0.7926, 0.2118, 0.7926, 0.2118, 0.7926, 0.2118, 0.7926, 0.2118, 0.7926, 0.2118, 0.7926, 0.3008, 0.03523, 0.3059, 0.02411, 0.3371, 0.03011, 0.3344, 0.03554, 0.2118, 0.7926, 0.2118, 0.7926, 0.2118, 0.7926, 0.2118, 0.7926, 0.2118, 0.7926, 0.2118, 0.7926, 0.2118, 0.7926, 0.2118, 0.7926, 0.3007, 0.03689, 0.3008, 0.03523, 0.3344, 0.03554, 0.3344, 0.03638, 0.2118, 0.7926, 0.2118, 0.7926, 0.2118, 0.7926, 0.2118, 0.7926, 0.2118, 0.7926, 0.2118, 0.7926, 0.2118, 0.7926, 0.2118, 0.7926, 0.2199, 0.1307, 0.2189, 0.1308, 0.219, 0.1307, 0.2199, 0.1306, 0.3064, 0.131, 0.3054, 0.1248, 0.3194, 0.1317, 0.3196, 0.1334, 0.216, 0.1335, 0.2137, 0.1312, 0.2189, 0.1308, 0.2199, 0.1307, 0.2118, 0.7926, 0.2118, 0.7926, 0.2118, 0.7926, 0.2118, 0.7926, 0.3054, 0.1444, 0.3064, 0.1377, 0.3196, 0.1353, 0.3194, 0.1372, 0.2118, 0.7926, 0.2118, 0.7926, 0.2118, 0.7926, 0.2118, 0.7926, 0.3904, 0.1855, 0.2908, 0.2209, 0.2824, 0.1576, 0.3583, 0.1122, 0.1745, 0.1921, 0.1737, 0.1916, 0.1742, 0.1914, 0.1747, 0.1916, 0.3324, 0.292, 0.2742, 0.3156, 0.2364, 0.2812, 0.2184, 0.233, 0.2908, 0.2209, 0.2908, 0.2209, 0.2184, 0.233, 0.23, 0.144, 0.2824, 0.1576, 0.1742, 0.1902, 0.1745, 0.1895, 0.1748, 0.1895, 0.1748, 0.1904, 0.1742, 0.1914, 0.1742, 0.1909, 0.1747, 0.1913, 0.1747, 0.1916, 0.1742, 0.1909, 0.1742, 0.1902, 0.1748, 0.1904, 0.1747, 0.1913, 0.1738, 0.1931, 0.1727, 0.1919, 0.1737, 0.1916, 0.1745, 0.1921, 0.1751, 0.1934, 0.1738, 0.1931, 0.1745, 0.1921, 0.1751, 0.1922, 0.1751, 0.1922, 0.1745, 0.1921, 0.1747, 0.1916, 0.1751, 0.1917, 0.1726, 0.1892, 0.1735, 0.1884, 0.1742, 0.189, 0.1736, 0.1898, 0.1735, 0.1884, 0.1725, 0.1872, 0.1735, 0.1865, 0.1742, 0.1879, 0.1727, 0.1919, 0.1722, 0.1905, 0.1734, 0.1907, 0.1737, 0.1916, 0.1722, 0.1905, 0.1726, 0.1892, 0.1736, 0.1898, 0.1734, 0.1907, 0.1737, 0.1916, 0.1734, 0.1907, 0.1742, 0.1909, 0.1742, 0.1914, 0.1734, 0.1907, 0.1736, 0.1898, 0.1742, 0.1902, 0.1742, 0.1909, 0.1727, 0.1919, 0.1705, 0.1922, 0.1703, 0.1902, 0.1722, 0.1905, 0.1751, 0.1934, 0.1751, 0.196, 0.1717, 0.1948, 0.1738, 0.1931, 0.1726, 0.1892, 0.1711, 0.1883, 0.1725, 0.1872, 0.1735, 0.1884, 0.1738, 0.1931, 0.1717, 0.1948, 0.1705, 0.1922, 0.1727, 0.1919, 0.1742, 0.1879, 0.1735, 0.1865, 0.1751, 0.1861, 0.1751, 0.1874, 0.1747, 0.1878, 0.1747, 0.1913, 0.1748, 0.1904, 0.1751, 0.1905, 0.1751, 0.1919, 0.1747, 0.1916, 0.1747, 0.1913, 0.1751, 0.1919, 0.1751, 0.1917, 0.1748, 0.1904, 0.1748, 0.1895, 0.1751, 0.1895, 0.1751, 0.1905, 0.2184, 0.233, 0.1882, 0.2286, 0.1722, 0.2049, 0.19, 0.1321, 0.23, 0.144, 0.7343, 0.1638, 0.751, 0.1886, 0.7428, 0.1961, 0.7185, 0.1762, 0.1722, 0.1905, 0.1703, 0.1902, 0.1711, 0.1883, 0.1726, 0.1892, 0.257, 0.1121, 0.2572, 0.1121, 0.2571, 0.1122, 0.257, 0.1122, 0.2571, 0.1122, 0.2572, 0.1121, 0.2609, 0.116, 0.2592, 0.1173, 0.2567, 0.112, 0.2568, 0.1122, 0.2544, 0.1163, 0.2536, 0.1146, 0.2568, 0.1113, 0.2567, 0.112, 0.2536, 0.1146, 0.2522, 0.1112, 0.257, 0.1122, 0.2571, 0.1122, 0.2592, 0.1173, 0.2574, 0.1175, 0.2568, 0.1122, 0.2569, 0.1122, 0.2557, 0.1173, 0.2544, 0.1163, 0.1751, 0.196, 0.1751, 0.2, 0.1691, 0.198, 0.1717, 0.1948, 0.1705, 0.1922, 0.167, 0.1924, 0.1668, 0.188, 0.1703, 0.1902, 0.1735, 0.1865, 0.1731, 0.1817, 0.1751, 0.1814, 0.1751, 0.1861, 0.1717, 0.1948, 0.1691, 0.198, 0.167, 0.1924, 0.1705, 0.1922, 0.1711, 0.1883, 0.1686, 0.1846, 0.1714, 0.1828, 0.1725, 0.1872, 0.1703, 0.1902, 0.1668, 0.188, 0.1686, 0.1846, 0.1711, 0.1883, 0.1725, 0.1872, 0.1714, 0.1828, 0.1731, 0.1817, 0.1735, 0.1865, 0.1686, 0.1846, 0.1645, 0.1788, 0.1685, 0.1761, 0.1714, 0.1828, 0.1714, 0.1828, 0.1685, 0.1761, 0.1729, 0.1744, 0.1731, 0.1817, 0.167, 0.1924, 0.1622, 0.194, 0.1614, 0.1847, 0.1668, 0.188, 0.1691, 0.198, 0.1657, 0.2011, 0.1622, 0.194, 0.167, 0.1924, 0.1731, 0.1817, 0.1729, 0.1744, 0.1751, 0.1737, 0.1751, 0.1814, 0.1668, 0.188, 0.1614, 0.1847, 0.1645, 0.1788, 0.1686, 0.1846, 0.1265, 0.09291, 0.1356, 0.09231, 0.1347, 0.1029, 0.1261, 0.105, 0.1614, 0.1847, 0.1533, 0.1834, 0.1566, 0.1729, 0.1645, 0.1788, 0.1356, 0.09231, 0.1565, 0.09224, 0.1555, 0.1059, 0.1347, 0.1029, 0.1272, 0.1159, 0.1483, 0.1247, 0.1336, 0.1435, 0.1163, 0.1352, 0.1754, 0.1583, 0.1751, 0.1339, 0.1843, 0.1351, 0.1347, 0.1029, 0.1555, 0.1059, 0.1483, 0.1247, 0.1272, 0.1159, 0.1685, 0.1761, 0.1607, 0.1624, 0.1746, 0.1582, 0.1729, 0.1744, 0.1645, 0.1788, 0.1566, 0.1729, 0.1607, 0.1624, 0.1685, 0.1761, 0.1555, 0.1059, 0.1778, 0.1085, 0.1798, 0.1331, 0.1483, 0.1247, 0.2159, 0.7947, 0.216, 0.7957, 0.2162, 0.7952, 0.2181, 0.7927, 0.1607, 0.1624, 0.1527, 0.1582, 0.1472, 0.1399, 0.1496, 0.1391, 0.1483, 0.1247, 0.1542, 0.1341, 0.1468, 0.152, 0.1336, 0.1435, 0.1607, 0.1624, 0.1496, 0.1391, 0.1658, 0.1351, 0.1746, 0.1582, 0.1565, 0.09224, 0.1788, 0.09252, 0.1778, 0.1085, 0.1555, 0.1059, 0.1751, 0.1737, 0.1729, 0.1744, 0.1746, 0.1582, 0.1778, 0.1085, 0.2054, 0.1108, 0.2064, 0.1321, 0.1798, 0.1331, 0.2178, 0.7924, 0.2249, 0.785, 0.226, 0.7835, 0.2181, 0.7927, 0.1788, 0.09252, 0.2064, 0.09287, 0.2054, 0.1108, 0.1778, 0.1085, 0.1798, 0.1331, 0.2064, 0.1321, 0.2149, 0.1582, 0.1742, 0.1584, 0.1658, 0.1351, 0.1593, 0.09379, 0.1751, 0.09238, 0.1751, 0.1339, 0.1496, 0.1391, 0.1408, 0.0994, 0.1593, 0.09379, 0.1564, 0.1054, 0.1563, 0.106, 0.2154, 0.1385, 0.2146, 0.1388, 0.2137, 0.1385, 0.1658, 0.1351, 0.2181, 0.7927, 0.226, 0.7835, 0.227, 0.7831, 0.2159, 0.7947, 0.2277, 0.7809, 0.236, 0.7706, 0.2367, 0.7696, 0.2272, 0.7799, 0.226, 0.7835, 0.2341, 0.7728, 0.2345, 0.7723, 0.227, 0.7831, 0.2054, 0.1108, 0.2488, 0.1132, 0.2498, 0.1311, 0.2064, 0.1321, 0.2064, 0.1321, 0.2498, 0.1311, 0.2569, 0.1487, 0.2149, 0.1582, 0.2249, 0.785, 0.2339, 0.7739, 0.2341, 0.7728, 0.226, 0.7835, 0.2064, 0.09287, 0.2489, 0.09338, 0.2488, 0.1132, 0.2054, 0.1108, 0.227, 0.7831, 0.2345, 0.7723, 0.236, 0.7706, 0.2277, 0.7809, 0.2341, 0.7728, 0.2501, 0.7545, 0.2486, 0.7532, 0.2345, 0.7723, 0.2488, 0.1132, 0.2941, 0.1111, 0.2946, 0.1228, 0.2498, 0.1311, 0.2339, 0.7739, 0.251, 0.7563, 0.2501, 0.7545, 0.2341, 0.7728, 0.2489, 0.09338, 0.2948, 0.09394, 0.2941, 0.1111, 0.2488, 0.1132, 0.236, 0.7706, 0.2506, 0.7496, 0.2555, 0.7496, 0.2367, 0.7696, 0.2498, 0.1311, 0.2946, 0.1228, 0.2989, 0.1326, 0.2569, 0.1487, 0.2345, 0.7723, 0.2486, 0.7532, 0.2506, 0.7496, 0.236, 0.7706, 0.235, 0.1108, 0.2522, 0.1112, 0.2536, 0.1146, 0.2349, 0.1189, 0.2486, 0.7532, 0.299, 0.6951, 0.3002, 0.6904, 0.2506, 0.7496, 0.251, 0.7563, 0.306, 0.6991, 0.3026, 0.697, 0.2501, 0.7545, 0.2946, 0.1228, 0.3419, 0.1078, 0.3437, 0.1116, 0.2989, 0.1326, 0.2501, 0.7545, 0.3026, 0.697, 0.299, 0.6951, 0.2486, 0.7532, 0.2506, 0.7496, 0.3002, 0.6904, 0.3022, 0.6997, 0.2555, 0.7496, 0.2941, 0.1111, 0.3419, 0.1029, 0.3419, 0.1078, 0.2946, 0.1228, 0.2569, 0.1122, 0.257, 0.1122, 0.2574, 0.1175, 0.2557, 0.1173, 0.2571, 0.1113, 0.2572, 0.1113, 0.2572, 0.1121, 0.257, 0.1121, 0.2568, 0.1113, 0.2569, 0.1113, 0.2569, 0.112, 0.2567, 0.112, 0.2569, 0.1113, 0.2571, 0.1113, 0.257, 0.1121, 0.2569, 0.112, 0.2567, 0.112, 0.2569, 0.112, 0.2569, 0.1122, 0.2568, 0.1122, 0.2569, 0.112, 0.257, 0.1121, 0.257, 0.1122, 0.2569, 0.1122, 0.2572, 0.1121, 0.2572, 0.1113, 0.2637, 0.1115, 0.2609, 0.116, 0.7966, 0.2268, 0.7868, 0.2245, 0.7861, 0.2188, 0.7965, 0.216, 0.8431, 0.2267, 0.8136, 0.229, 0.8155, 0.2024, 0.8431, 0.1827, 0.1725, 0.8378, 0.1655, 0.8444, 0.1682, 0.8426, 0.7805, 0.2235, 0.7775, 0.2231, 0.7774, 0.2221, 0.7801, 0.221, 0.7629, 0.2057, 0.7698, 0.2152, 0.7681, 0.2168, 0.7592, 0.2095, 0.7843, 0.2047, 0.7797, 0.2135, 0.7725, 0.2137, 0.7696, 0.203, 0.776, 0.2221, 0.7759, 0.2225, 0.7757, 0.2224, 0.7755, 0.222, 0.7728, 0.2192, 0.7744, 0.2211, 0.774, 0.2215, 0.772, 0.2199, 0.7774, 0.2188, 0.7764, 0.2211, 0.775, 0.2209, 0.7742, 0.2185, 0.7757, 0.2227, 0.7756, 0.2229, 0.7754, 0.2227, 0.7756, 0.2226, 0.7764, 0.2229, 0.7759, 0.2228, 0.776, 0.2226, 0.7764, 0.2225, 0.7752, 0.2221, 0.7756, 0.2226, 0.7754, 0.2227, 0.775, 0.2223, 0.8155, 0.2024, 0.7886, 0.1824, 0.8019, 0.1564, 0.7886, 0.1824, 0.7644, 0.1834, 0.7616, 0.1548, 0.7886, 0.1824, 0.7616, 0.1548, 0.8019, 0.1564, 0.1641, 0.8459, 0.1641, 0.846, 0.1695, 0.8409, 0.7755, 0.222, 0.7757, 0.2224, 0.7756, 0.2226, 0.7752, 0.2221, 0.775, 0.2209, 0.7755, 0.222, 0.7752, 0.2221, 0.7744, 0.2211, 0.7744, 0.2211, 0.7752, 0.2221, 0.775, 0.2223, 0.774, 0.2215, 0.7762, 0.2233, 0.7758, 0.223, 0.7759, 0.2228, 0.7764, 0.2229, 0.7771, 0.2241, 0.7762, 0.2233, 0.7764, 0.2229, 0.7775, 0.2231, 0.7775, 0.2231, 0.7764, 0.2229, 0.7764, 0.2225, 0.7774, 0.2221, 0.7759, 0.2228, 0.7758, 0.223, 0.7756, 0.2229, 0.7757, 0.2227, 0.776, 0.2226, 0.7759, 0.2228, 0.7757, 0.2227, 0.7759, 0.2225, 0.7759, 0.2225, 0.7757, 0.2227, 0.7756, 0.2226, 0.7757, 0.2224, 0.7801, 0.221, 0.7774, 0.2221, 0.7764, 0.2211, 0.7774, 0.2188, 0.7861, 0.2188, 0.7801, 0.221, 0.7774, 0.2188, 0.7797, 0.2135, 0.7797, 0.2135, 0.7774, 0.2188, 0.7742, 0.2185, 0.7725, 0.2137, 0.7742, 0.2185, 0.775, 0.2209, 0.7744, 0.2211, 0.7728, 0.2192, 0.7725, 0.2137, 0.7742, 0.2185, 0.7728, 0.2192, 0.7698, 0.2152, 0.7698, 0.2152, 0.7728, 0.2192, 0.772, 0.2199, 0.7681, 0.2168, 0.7764, 0.2225, 0.776, 0.2226, 0.7759, 0.2225, 0.776, 0.2221, 0.7774, 0.2221, 0.7764, 0.2225, 0.776, 0.2221, 0.7764, 0.2211, 0.7764, 0.2211, 0.776, 0.2221, 0.7755, 0.222, 0.775, 0.2209, 0.7965, 0.216, 0.7861, 0.2188, 0.7797, 0.2135, 0.7843, 0.2047, 0.8155, 0.2024, 0.7965, 0.216, 0.7843, 0.2047, 0.7886, 0.1824, 0.7886, 0.1824, 0.7843, 0.2047, 0.7696, 0.203, 0.7644, 0.1834, 0.7696, 0.203, 0.7725, 0.2137, 0.7698, 0.2152, 0.7629, 0.2057, 0.7644, 0.1834, 0.7696, 0.203, 0.7629, 0.2057, 0.751, 0.1886, 0.751, 0.1886, 0.7629, 0.2057, 0.7592, 0.2095, 0.7428, 0.1961, 0.7793, 0.2258, 0.7771, 0.2241, 0.7775, 0.2231, 0.7805, 0.2235, 0.7842, 0.2299, 0.7793, 0.2258, 0.7805, 0.2235, 0.7868, 0.2245, 0.7868, 0.2245, 0.7805, 0.2235, 0.7801, 0.221, 0.7861, 0.2188, 0.8431, 0.1827, 0.8155, 0.2024, 0.8019, 0.1564, 0.8431, 0.1827, 0.8019, 0.1564, 0.8283, 0.143, 0.1682, 0.8426, 0.1641, 0.8459, 0.1695, 0.8409, 0.8276, 0.2654, 0.8049, 0.2468, 0.8136, 0.229, 0.8431, 0.2267, 0.1705, 0.8402, 0.1653, 0.8458, 0.1644, 0.8475, 0.1678, 0.8438, 0.1678, 0.8438, 0.1644, 0.8475, 0.1655, 0.8444, 0.1725, 0.8378, 0.792, 0.2363, 0.7842, 0.2299, 0.7868, 0.2245, 0.7966, 0.2268, 0.8049, 0.2468, 0.792, 0.2363, 0.7966, 0.2268, 0.8136, 0.229, 0.8136, 0.229, 0.7966, 0.2268, 0.7965, 0.216, 0.8155, 0.2024, 0.7616, 0.1548, 0.7644, 0.1834, 0.751, 0.1886, 0.7343, 0.1638, 0.1747, 0.1888, 0.1748, 0.1885, 0.175, 0.1886, 0.1749, 0.1888, 0.1749, 0.1888, 0.175, 0.1886, 0.1751, 0.1886, 0.1751, 0.1889, 0.2073, 0.8038, 0.2118, 0.7989, 0.2126, 0.7992, 0.2084, 0.8037, 0.1542, 0.1341, 0.1762, 0.1411, 0.1716, 0.1607, 0.1468, 0.152, 0.2084, 0.8037, 0.2126, 0.7992, 0.2147, 0.7979, 0.2103, 0.8029, 0.1566, 0.1729, 0.1481, 0.1686, 0.1527, 0.1582, 0.1607, 0.1624, 0.2118, 0.7989, 0.2145, 0.7969, 0.2149, 0.7968, 0.2126, 0.7992, 0.1798, 0.1331, 0.1762, 0.1411, 0.1542, 0.1341, 0.1483, 0.1247, 0.2181, 0.7927, 0.2162, 0.7952, 0.2162, 0.7949, 0.2178, 0.7924, 0.1533, 0.1834, 0.1454, 0.1815, 0.1481, 0.1686, 0.1566, 0.1729, 0.216, 0.7957, 0.2156, 0.7958, 0.2156, 0.7957, 0.2162, 0.7952, 0.2162, 0.7952, 0.2156, 0.7957, 0.2156, 0.7956, 0.2162, 0.7949, 0.2055, 0.1468, 0.242, 0.1506, 0.2476, 0.1699, 0.2088, 0.1737, 0.2126, 0.7992, 0.2149, 0.7968, 0.2155, 0.7964, 0.2147, 0.7979, 0.1472, 0.1399, 0.1363, 0.107, 0.1382, 0.1062, 0.1496, 0.1391, 0.2178, 0.7924, 0.2162, 0.7949, 0.2154, 0.7953, 0.2156, 0.7951, 0.1798, 0.1331, 0.2088, 0.144, 0.2055, 0.1468, 0.1762, 0.1411, 0.1762, 0.1411, 0.2055, 0.1468, 0.2088, 0.1737, 0.1716, 0.1607, 0.2156, 0.7957, 0.2154, 0.7958, 0.2154, 0.7958, 0.2156, 0.7956, 0.242, 0.1506, 0.3026, 0.1488, 0.3079, 0.16, 0.2476, 0.1699, 0.2154, 0.796, 0.2154, 0.7959, 0.2154, 0.7959, 0.2156, 0.7958, 0.2088, 0.144, 0.2425, 0.1479, 0.242, 0.1506, 0.2055, 0.1468, 0.2145, 0.7969, 0.2152, 0.796, 0.2153, 0.7961, 0.2149, 0.7968, 0.2149, 0.7968, 0.2153, 0.7961, 0.2154, 0.796, 0.2155, 0.7964, 0.2162, 0.7949, 0.2156, 0.7956, 0.2154, 0.7957, 0.2154, 0.7953, 0.2155, 0.7964, 0.2154, 0.796, 0.2156, 0.7958, 0.216, 0.7957, 0.2154, 0.7958, 0.2154, 0.7959, 0.2154, 0.7959, 0.2154, 0.7958, 0.2154, 0.7959, 0.2154, 0.7959, 0.2154, 0.7959, 0.2154, 0.7959, 0.2154, 0.7959, 0.2154, 0.7959, 0.2154, 0.7959, 0.2154, 0.7959, 0.2156, 0.7958, 0.2154, 0.7959, 0.2154, 0.7958, 0.2156, 0.7957, 0.2425, 0.1479, 0.3024, 0.1471, 0.3026, 0.1488, 0.242, 0.1506, 0.2152, 0.796, 0.2154, 0.7959, 0.2154, 0.7959, 0.2153, 0.7961, 0.2153, 0.7961, 0.2154, 0.7959, 0.2154, 0.7959, 0.2154, 0.796, 0.2156, 0.7956, 0.2154, 0.7958, 0.2154, 0.7958, 0.2154, 0.7957, 0.2154, 0.7959, 0.2154, 0.7959, 0.2154, 0.7959, 0.2154, 0.7959, 0.2137, 0.1357, 0.2189, 0.1362, 0.219, 0.1362, 0.2137, 0.1361, 0.2154, 0.7959, 0.2154, 0.7959, 0.2154, 0.7959, 0.2154, 0.7959, 0.2154, 0.7959, 0.2154, 0.7959, 0.2154, 0.7959, 0.2154, 0.7959, 0.3026, 0.1488, 0.3367, 0.1477, 0.3396, 0.1532, 0.3079, 0.16, 0.2154, 0.7958, 0.2154, 0.7959, 0.2154, 0.7959, 0.2154, 0.7958, 0.2154, 0.7959, 0.2154, 0.7959, 0.2154, 0.7959, 0.2154, 0.7958, 0.3024, 0.1471, 0.3367, 0.1468, 0.3367, 0.1477, 0.3026, 0.1488, 0.2154, 0.7959, 0.2154, 0.7959, 0.2154, 0.7959, 0.2154, 0.7959, 0.2154, 0.7959, 0.2154, 0.7959, 0.2154, 0.7959, 0.2154, 0.7959, 0.2199, 0.1362, 0.2199, 0.1364, 0.219, 0.1362, 0.2189, 0.1362, 0.2154, 0.7959, 0.2154, 0.7959, 0.2154, 0.7959, 0.2154, 0.7959, 0.216, 0.1335, 0.2199, 0.1362, 0.2189, 0.1362, 0.2137, 0.1357, 0.2154, 0.7959, 0.2154, 0.7959, 0.2154, 0.7959, 0.2154, 0.7959, 0.2137, 0.1361, 0.219, 0.1362, 0.2199, 0.1364, 0.2155, 0.1385, 0.2154, 0.7959, 0.2154, 0.7959, 0.2154, 0.7959, 0.2154, 0.7959, 0.5747, 0.1459, 0.5717, 0.2008, 0.5708, 0.2067, 0.5747, 0.1459, 0.5747, 0.1459, 0.5708, 0.2067, 0.5697, 0.212, 0.5748, 0.1458, 0.5748, 0.1458, 0.5697, 0.212, 0.5691, 0.2081, 0.575, 0.1458, 0.575, 0.1458, 0.5691, 0.2081, 0.569, 0.2029, 0.5751, 0.1458, 0.5751, 0.1458, 0.569, 0.2029, 0.5696, 0.1981, 0.5751, 0.1459, 0.5751, 0.1459, 0.5696, 0.1981, 0.5708, 0.1958, 0.575, 0.146, 0.575, 0.146, 0.5708, 0.1958, 0.5717, 0.1967, 0.5748, 0.146, 0.5748, 0.146, 0.5717, 0.1967, 0.5717, 0.2008, 0.5747, 0.1459, 0.575, 0.1458, 0.5751, 0.1458, 0.5751, 0.1451, 0.575, 0.1451, 0.575, 0.1452, 0.5749, 0.1452, 0.575, 0.1445, 0.575, 0.1446, 0.575, 0.146, 0.5748, 0.146, 0.5749, 0.1452, 0.575, 0.1452, 0.5747, 0.1459, 0.5748, 0.1458, 0.5749, 0.145, 0.5748, 0.145, 0.5751, 0.1458, 0.5751, 0.1459, 0.5751, 0.1452, 0.5751, 0.1451, 0.5748, 0.146, 0.5747, 0.1459, 0.5748, 0.1451, 0.5749, 0.1452, 0.5747, 0.1459, 0.5747, 0.1459, 0.5748, 0.145, 0.5748, 0.1451, 0.5748, 0.1458, 0.575, 0.1458, 0.575, 0.1451, 0.5749, 0.145, 0.5751, 0.1459, 0.575, 0.146, 0.575, 0.1452, 0.5751, 0.1452, 0.5751, 0.1446, 0.575, 0.1446, 0.5751, 0.1438, 0.5751, 0.1439, 0.5751, 0.1451, 0.5751, 0.1452, 0.5751, 0.1446, 0.5751, 0.1446, 0.5749, 0.145, 0.575, 0.1451, 0.575, 0.1445, 0.575, 0.1445, 0.5748, 0.1451, 0.5748, 0.145, 0.5749, 0.1445, 0.5749, 0.1445, 0.5749, 0.1452, 0.5748, 0.1451, 0.5749, 0.1445, 0.575, 0.1445, 0.5751, 0.1452, 0.575, 0.1452, 0.575, 0.1446, 0.5751, 0.1446, 0.575, 0.1451, 0.5751, 0.1451, 0.5751, 0.1446, 0.575, 0.1445, 0.5748, 0.145, 0.5749, 0.145, 0.575, 0.1445, 0.5749, 0.1445, 0.575, 0.1437, 0.575, 0.1437, 0.5751, 0.1428, 0.5751, 0.1427, 0.575, 0.1445, 0.5751, 0.1446, 0.5751, 0.1439, 0.575, 0.1439, 0.5749, 0.1445, 0.575, 0.1445, 0.575, 0.1438, 0.575, 0.1437, 0.575, 0.1446, 0.575, 0.1445, 0.5751, 0.1438, 0.5751, 0.1438, 0.5751, 0.1446, 0.5751, 0.1446, 0.5751, 0.1439, 0.5751, 0.1439, 0.575, 0.1445, 0.575, 0.1445, 0.575, 0.1439, 0.575, 0.1438, 0.5749, 0.1445, 0.5749, 0.1445, 0.575, 0.1437, 0.575, 0.1437, 0.575, 0.1445, 0.5749, 0.1445, 0.575, 0.1437, 0.5751, 0.1438, 0.5752, 0.1429, 0.5752, 0.1428, 0.5791, 0.09165, 0.5791, 0.09188, 0.5751, 0.1438, 0.575, 0.1437, 0.5751, 0.1427, 0.5752, 0.1428, 0.5751, 0.1439, 0.5751, 0.1438, 0.5752, 0.1429, 0.5752, 0.1431, 0.575, 0.1439, 0.5751, 0.1439, 0.5751, 0.1431, 0.5751, 0.143, 0.575, 0.1437, 0.575, 0.1438, 0.5751, 0.1429, 0.5751, 0.1428, 0.5751, 0.1438, 0.5751, 0.1438, 0.5752, 0.1428, 0.5752, 0.1429, 0.5751, 0.1439, 0.5751, 0.1439, 0.5752, 0.1431, 0.5751, 0.1431, 0.575, 0.1438, 0.575, 0.1439, 0.5751, 0.143, 0.5751, 0.1429, 0.5792, 0.09164, 0.5792, 0.09186, 0.5801, 0.07555, 0.5801, 0.07598, 0.5751, 0.1431, 0.5752, 0.1431, 0.5791, 0.09211, 0.5791, 0.09219, 0.5751, 0.1429, 0.5751, 0.143, 0.5791, 0.09209, 0.5792, 0.09186, 0.5751, 0.1427, 0.5751, 0.1428, 0.5792, 0.09164, 0.5792, 0.09156, 0.5752, 0.1428, 0.5751, 0.1427, 0.5792, 0.09156, 0.5791, 0.09165, 0.5752, 0.1431, 0.5752, 0.1429, 0.5791, 0.09188, 0.5791, 0.09211, 0.5751, 0.143, 0.5751, 0.1431, 0.5791, 0.09219, 0.5791, 0.09209, 0.5751, 0.1428, 0.5751, 0.1429, 0.5792, 0.09186, 0.5792, 0.09164, 0.5804, 0.07623, 0.5802, 0.07623, 0.5802, 0.07587, 0.5803, 0.0758, 0.5791, 0.09188, 0.5791, 0.09165, 0.5804, 0.07623, 0.5806, 0.07597, 0.5791, 0.09219, 0.5791, 0.09211, 0.5806, 0.07578, 0.5807, 0.07538, 0.5792, 0.09186, 0.5791, 0.09209, 0.5805, 0.07517, 0.5801, 0.07555, 0.5792, 0.09156, 0.5792, 0.09164, 0.5801, 0.07598, 0.5802, 0.07623, 0.5791, 0.09165, 0.5792, 0.09156, 0.5802, 0.07623, 0.5804, 0.07623, 0.5791, 0.09211, 0.5791, 0.09188, 0.5806, 0.07597, 0.5806, 0.07578, 0.5791, 0.09209, 0.5791, 0.09219, 0.5807, 0.07538, 0.5805, 0.07517, 0.5802, 0.07587, 0.5801, 0.07553, 0.5799, 0.07485, 0.58, 0.0736, 0.5801, 0.07368, 0.5803, 0.07442, 0.5805, 0.07534, 0.5803, 0.0758, 0.5807, 0.07538, 0.5806, 0.07578, 0.5804, 0.07305, 0.5807, 0.07214, 0.5805, 0.07517, 0.5807, 0.07538, 0.5807, 0.07214, 0.5811, 0.07102, 0.5801, 0.07598, 0.5801, 0.07555, 0.5799, 0.07485, 0.5801, 0.07553, 0.5806, 0.07597, 0.5804, 0.07623, 0.5803, 0.0758, 0.5805, 0.07534, 0.5803, 0.07442, 0.5801, 0.07368, 0.581, 0.07216, 0.5807, 0.07307, 0.5799, 0.07485, 0.5801, 0.07555, 0.5814, 0.06976, 0.581, 0.06803, 0.5802, 0.07623, 0.5801, 0.07598, 0.5801, 0.07553, 0.5802, 0.07587, 0.5804, 0.07305, 0.5803, 0.07401, 0.5805, 0.07389, 0.5807, 0.07307, 0.5811, 0.07102, 0.5807, 0.07214, 0.581, 0.07216, 0.5813, 0.07083, 0.5807, 0.07214, 0.5804, 0.07305, 0.5807, 0.07307, 0.581, 0.07216, 0.5814, 0.06976, 0.5811, 0.07102, 0.5813, 0.07083, 0.581, 0.06803, 0.5805, 0.07534, 0.5803, 0.07442, 0.5807, 0.07307, 0.5805, 0.07389, 0.58, 0.0736, 0.5799, 0.07485, 0.581, 0.06803, 0.5813, 0.07083, 0.5806, 0.07578, 0.5806, 0.07597, 0.5803, 0.07401, 0.5804, 0.07305, 0.5801, 0.07555, 0.5805, 0.07517, 0.5811, 0.07102, 0.5814, 0.06976, 0.5801, 0.07368, 0.58, 0.0736, 0.5813, 0.07083, 0.581, 0.07216, 0.5806, 0.07597, 0.5805, 0.07534, 0.5805, 0.07389, 0.5803, 0.07401, 0.5944, 0.07875, 0.5947, 0.0787, 0.5913, 0.102, 0.5893, 0.09966, 0.5947, 0.0787, 0.5951, 0.07844, 0.5933, 0.1038, 0.5913, 0.102, 0.5951, 0.07844, 0.5955, 0.07794, 0.5955, 0.1036, 0.5933, 0.1038, 0.5937, 0.0774, 0.5937, 0.07801, 0.5838, 0.0959, 0.5814, 0.09573, 0.5937, 0.07801, 0.5939, 0.07842, 0.5859, 0.09636, 0.5838, 0.0959, 0.5939, 0.07842, 0.5941, 0.07867, 0.5876, 0.09758, 0.5859, 0.09636, 0.5941, 0.07867, 0.5944, 0.07875, 0.5893, 0.09966, 0.5876, 0.09758, 0.5955, 0.07794, 0.5948, 0.07786, 0.5941, 0.07781, 0.5937, 0.0774, 0.5941, 0.07827, 0.5942, 0.07816, 0.5943, 0.07827, 0.5942, 0.07842, 0.5939, 0.07842, 0.5941, 0.07827, 0.5942, 0.07842, 0.5941, 0.07867, 0.5947, 0.0787, 0.5947, 0.07843, 0.5948, 0.07823, 0.5951, 0.07844, 0.5937, 0.0774, 0.5941, 0.07781, 0.594, 0.07804, 0.5937, 0.07801, 0.5941, 0.07867, 0.5942, 0.07842, 0.5944, 0.07847, 0.5944, 0.07875, 0.5944, 0.07875, 0.5944, 0.07847, 0.5947, 0.07843, 0.5947, 0.0787, 0.5951, 0.07844, 0.5948, 0.07823, 0.5948, 0.07786, 0.5955, 0.07794, 0.5937, 0.07801, 0.594, 0.07804, 0.5941, 0.07827, 0.5939, 0.07842, 0.5941, 0.07801, 0.5943, 0.07796, 0.5943, 0.07804, 0.5942, 0.07816, 0.5941, 0.07781, 0.5943, 0.07787, 0.5941, 0.07801, 0.594, 0.07804, 0.5948, 0.07823, 0.5947, 0.07812, 0.5946, 0.07791, 0.5948, 0.07786, 0.5944, 0.07847, 0.5944, 0.07831, 0.5946, 0.07827, 0.5947, 0.07843, 0.5942, 0.07842, 0.5943, 0.07827, 0.5944, 0.07831, 0.5944, 0.07847, 0.594, 0.07804, 0.5941, 0.07801, 0.5942, 0.07816, 0.5941, 0.07827, 0.5948, 0.07786, 0.5946, 0.07791, 0.5943, 0.07787, 0.5941, 0.07781, 0.5947, 0.07843, 0.5946, 0.07827, 0.5947, 0.07812, 0.5948, 0.07823, 0.5944, 0.07812, 0.5944, 0.0779, 0.5945, 0.07791, 0.5945, 0.07809, 0.5946, 0.07791, 0.5945, 0.07793, 0.5943, 0.07791, 0.5943, 0.07787, 0.5946, 0.07827, 0.5945, 0.07809, 0.5946, 0.07802, 0.5947, 0.07812, 0.5942, 0.07816, 0.5943, 0.07804, 0.5943, 0.0781, 0.5943, 0.07827, 0.5943, 0.07787, 0.5943, 0.07791, 0.5943, 0.07796, 0.5941, 0.07801, 0.5947, 0.07812, 0.5946, 0.07802, 0.5945, 0.07793, 0.5946, 0.07791, 0.5944, 0.07831, 0.5944, 0.07812, 0.5945, 0.07809, 0.5946, 0.07827, 0.5943, 0.07827, 0.5943, 0.0781, 0.5944, 0.07812, 0.5944, 0.07831, 0.5943, 0.0779, 0.5947, 0.07118, 0.5947, 0.07115, 0.5944, 0.0779, 0.5943, 0.0781, 0.5944, 0.0779, 0.5944, 0.0779, 0.5944, 0.07812, 0.5943, 0.07796, 0.5943, 0.07789, 0.5943, 0.0779, 0.5943, 0.07804, 0.5945, 0.07793, 0.5944, 0.0779, 0.5944, 0.07789, 0.5943, 0.07791, 0.5945, 0.07809, 0.5945, 0.07791, 0.5945, 0.0779, 0.5946, 0.07802, 0.5943, 0.07804, 0.5943, 0.0779, 0.5944, 0.0779, 0.5943, 0.0781, 0.5943, 0.07791, 0.5944, 0.07789, 0.5943, 0.07789, 0.5943, 0.07796, 0.5946, 0.07802, 0.5945, 0.0779, 0.5944, 0.0779, 0.5945, 0.07793, 0.5947, 0.07114, 0.5948, 0.06909, 0.5948, 0.06903, 0.5947, 0.07117, 0.5944, 0.07789, 0.5947, 0.07122, 0.5947, 0.07121, 0.5943, 0.07789, 0.5945, 0.0779, 0.5947, 0.07117, 0.5947, 0.0712, 0.5944, 0.0779, 0.5944, 0.0779, 0.5947, 0.07114, 0.5947, 0.07114, 0.5945, 0.07791, 0.5944, 0.0779, 0.5947, 0.07115, 0.5947, 0.07114, 0.5944, 0.0779, 0.5943, 0.07789, 0.5947, 0.07121, 0.5947, 0.07118, 0.5943, 0.0779, 0.5944, 0.0779, 0.5947, 0.0712, 0.5947, 0.07122, 0.5944, 0.07789, 0.5945, 0.07791, 0.5947, 0.07114, 0.5947, 0.07117, 0.5945, 0.0779, 0.5948, 0.06911, 0.5948, 0.06906, 0.5948, 0.06907, 0.5948, 0.06912, 0.5947, 0.07118, 0.5948, 0.06908, 0.5948, 0.06911, 0.5947, 0.07115, 0.5947, 0.07122, 0.5947, 0.069, 0.5947, 0.06905, 0.5947, 0.07121, 0.5947, 0.07117, 0.5948, 0.06903, 0.5948, 0.06897, 0.5947, 0.0712, 0.5947, 0.07114, 0.5948, 0.06912, 0.5948, 0.06909, 0.5947, 0.07114, 0.5947, 0.07115, 0.5948, 0.06911, 0.5948, 0.06912, 0.5947, 0.07114, 0.5947, 0.07121, 0.5947, 0.06905, 0.5948, 0.06908, 0.5947, 0.07118, 0.5947, 0.0712, 0.5948, 0.06897, 0.5947, 0.069, 0.5947, 0.07122, 0.5948, 0.06907, 0.5948, 0.06906, 0.5948, 0.069, 0.5948, 0.06888, 0.5949, 0.06878, 0.5949, 0.06877, 0.5949, 0.06894, 0.5948, 0.06903, 0.5947, 0.069, 0.5948, 0.06857, 0.5948, 0.0687, 0.5947, 0.06905, 0.5948, 0.06897, 0.5948, 0.06842, 0.5948, 0.06857, 0.5947, 0.069, 0.5948, 0.06909, 0.5948, 0.06903, 0.5949, 0.06894, 0.5948, 0.06903, 0.5948, 0.06908, 0.5948, 0.069, 0.5948, 0.06906, 0.5948, 0.06911, 0.5948, 0.06888, 0.5948, 0.06869, 0.5948, 0.06857, 0.5949, 0.06878, 0.5949, 0.06894, 0.5948, 0.06803, 0.5947, 0.06825, 0.5948, 0.06903, 0.5948, 0.06912, 0.5948, 0.06907, 0.5948, 0.06903, 0.5948, 0.06909, 0.5948, 0.0687, 0.5948, 0.06869, 0.5948, 0.0688, 0.5948, 0.06882, 0.5948, 0.06842, 0.5947, 0.06839, 0.5948, 0.06857, 0.5948, 0.06857, 0.5948, 0.06857, 0.5948, 0.06857, 0.5948, 0.06869, 0.5948, 0.0687, 0.5947, 0.06825, 0.5948, 0.06803, 0.5947, 0.06839, 0.5948, 0.06842, 0.5948, 0.069, 0.5948, 0.0688, 0.5948, 0.06869, 0.5948, 0.06888, 0.5949, 0.06877, 0.5947, 0.06839, 0.5948, 0.06803, 0.5949, 0.06894, 0.5947, 0.06905, 0.5948, 0.0687, 0.5948, 0.06882, 0.5948, 0.06908, 0.5948, 0.06903, 0.5947, 0.06825, 0.5948, 0.06842, 0.5948, 0.06897, 0.5949, 0.06878, 0.5948, 0.06857, 0.5947, 0.06839, 0.5949, 0.06877, 0.5948, 0.06908, 0.5948, 0.06882, 0.5948, 0.0688, 0.5948, 0.069, 0.1658, 0.1351, 0.1576, 0.1077, 0.1889, 0.1846, 0.1559, 0.107, 0.1563, 0.106, 0.1564, 0.1054, 0.1593, 0.09379, 0.1909, 0.09376, 0.1933, 0.1054, 0.1937, 0.106, 0.1939, 0.1065, 0.1936, 0.107, 0.1933, 0.1078, 0.1843, 0.1351])
me_cylinder.materials.append(mat_fiskm_smaterial)
me_cylinder.use_remesh_preserve_volume = False
me_cylinder.use_remesh_preserve_attributes = False
me_cylinder.use_mirror_vertex_groups = False
me_cylinder.update()

# ---- objects
ob_fiskm_s = bpy.data.objects.new('Fiskmås', me_cylinder)
ob_lamp = bpy.data.objects.new('Lamp', light_lamp)
ob_camera = bpy.data.objects.new('Camera', cam_camera)

# ---- transforms, parenting, visibility, modifiers, constraints
ob_fiskm_s.location = (0.0, 0.0, 0.0)
ob_fiskm_s.lineart.crease_threshold = 0.0
ob_lamp.location = (4.076, 1.005, 5.904)
ob_lamp.rotation_euler = (0.6503, 0.05522, 1.866)
ob_lamp.lock_rotations_4d = False
ob_lamp.empty_display_type = 'ARROWS'
ob_lamp.color = (0.0, 0.0, 0.0, 0.0)
ob_lamp.lineart.crease_threshold = 0.0
ob_camera.location = (7.481, -6.508, 5.344)
ob_camera.rotation_euler = (1.109, 0.0, 0.8149)
ob_camera.lock_rotations_4d = False
ob_camera.empty_display_type = 'ARROWS'
ob_camera.color = (0.0, 0.0, 0.0, 0.0)
ob_camera.display_type = 'WIRE'
ob_camera.lineart.crease_threshold = 0.0

# ---- collection membership
col_collection_1.objects.link(ob_fiskm_s)
col_collection_1.objects.link(ob_lamp)
col_collection_1.objects.link(ob_camera)

# ---- scene / render settings (as saved in the file)
scene.camera = ob_camera
scene.frame_start = 1; scene.frame_end = 250; scene.frame_set(3)
scene.render.engine = 'BLENDER_EEVEE_NEXT'
scene.render.resolution_percentage = 50
scene.render.dither_intensity = 0.0
scene.cycles.use_denoising = False
scene.cycles.samples = 128
scene.cycles.sampling_pattern = 'TABULATED_SOBOL'
scene.cycles.use_adaptive_sampling = False
scene.cycles.use_light_tree = False
scene.cycles.blur_glossy = 0.0
scene.cycles.sample_clamp_indirect = 0.0
scene.view_settings.view_transform = 'Standard'
bpy.context.view_layer.update()
